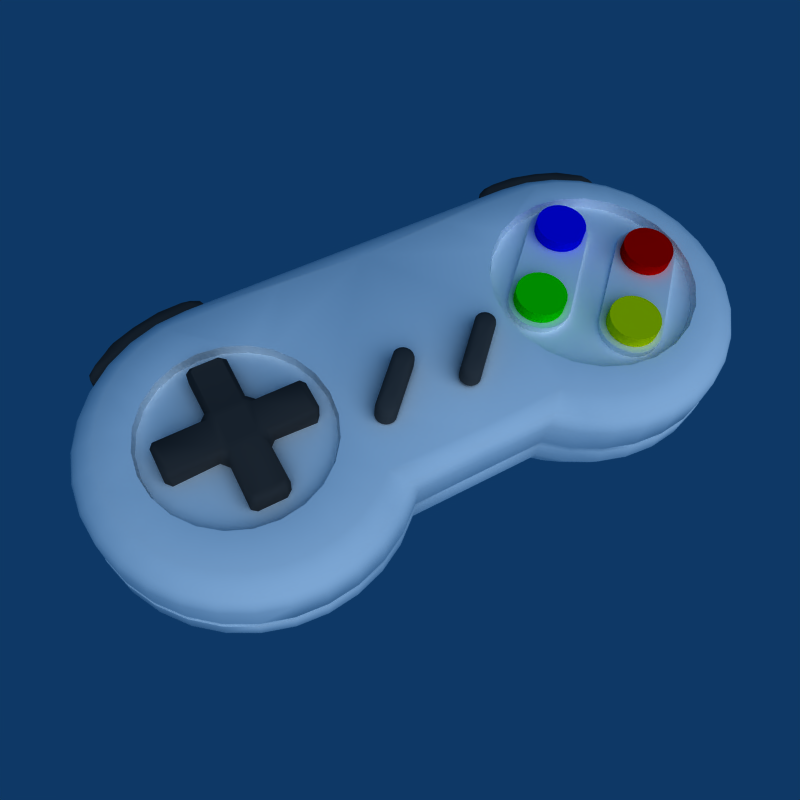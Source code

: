 # Source: snes.blend  (saved by Blender 2.49.2; exported with 4.5.12 LTS)
import bpy
from mathutils import Matrix  # noqa: F401  (used for matrix-valued properties, if any)

bpy.ops.wm.read_factory_settings(use_empty=True)
scene = bpy.context.scene
scene.name = 'Scene'

# ---- collections
col_collection_1 = bpy.data.collections.new('Collection 1'); scene.collection.children.link(col_collection_1)

# ---- materials (node trees are filled in below, after node groups)
mat_plastic = bpy.data.materials.new('Plastic')
mat_plastic.alpha_threshold = 0.0
mat_plastic.diffuse_color = (1.0, 0.9999, 0.9999, 1.0)
mat_plastic.roughness = 0.5
mat_plastic.specular_intensity = 0.2399
mat_plastic.line_color = (0.0, 0.0, 0.0, 1.0)
mat_rubber = bpy.data.materials.new('Rubber')
mat_rubber.alpha_threshold = 0.0
mat_rubber.diffuse_color = (0.2749, 0.2749, 0.2749, 1.0)
mat_rubber.roughness = 0.5
mat_rubber.specular_intensity = 0.0
mat_rubber.line_color = (0.0, 0.0, 0.0, 1.0)
mat_blackplastic = bpy.data.materials.new('BlackPlastic')
mat_blackplastic.alpha_threshold = 0.0
mat_blackplastic.diffuse_color = (0.2383, 0.2382, 0.2382, 1.0)
mat_blackplastic.roughness = 0.5
mat_blackplastic.specular_intensity = 0.4712
mat_blackplastic.line_color = (0.0, 0.0, 0.0, 1.0)
mat_whiteplastic = bpy.data.materials.new('WhitePlastic')
mat_whiteplastic.alpha_threshold = 0.0
mat_whiteplastic.diffuse_color = (1.0, 0.9999, 0.9999, 1.0)
mat_whiteplastic.roughness = 0.5
mat_whiteplastic.specular_intensity = 0.6441
mat_whiteplastic.line_color = (0.0, 0.0, 0.0, 1.0)
mat_redplastic = bpy.data.materials.new('RedPlastic')
mat_redplastic.alpha_threshold = 0.0
mat_redplastic.diffuse_color = (1.0, 0.0, 0.0, 1.0)
mat_redplastic.roughness = 0.5
mat_redplastic.line_color = (0.0, 0.0, 0.0, 1.0)
mat_greenplastic = bpy.data.materials.new('GreenPlastic')
mat_greenplastic.alpha_threshold = 0.0
mat_greenplastic.diffuse_color = (0.0, 1.0, 0.0, 1.0)
mat_greenplastic.roughness = 0.5
mat_greenplastic.line_color = (0.0, 0.0, 0.0, 1.0)
mat_blueplastic = bpy.data.materials.new('BluePlastic')
mat_blueplastic.alpha_threshold = 0.0
mat_blueplastic.diffuse_color = (0.0, 0.02296, 1.0, 1.0)
mat_blueplastic.roughness = 0.5
mat_blueplastic.line_color = (0.0, 0.0, 0.0, 1.0)
mat_yellowplastic = bpy.data.materials.new('YellowPlastic')
mat_yellowplastic.alpha_threshold = 0.0
mat_yellowplastic.diffuse_color = (1.0, 1.0, 0.0, 1.0)
mat_yellowplastic.roughness = 0.5
mat_yellowplastic.line_color = (0.0, 0.0, 0.0, 1.0)

# ---- node groups
ng_auto_smooth = bpy.data.node_groups.new('Auto Smooth', 'GeometryNodeTree')
_s = ng_auto_smooth.interface.new_socket(name='Geometry', in_out='OUTPUT', socket_type='NodeSocketGeometry')
_s = ng_auto_smooth.interface.new_socket(name='Geometry', in_out='INPUT', socket_type='NodeSocketGeometry')
_s = ng_auto_smooth.interface.new_socket(name='Angle', in_out='INPUT', socket_type='NodeSocketFloat')
_s.subtype = 'ANGLE'
_s.min_value = 0.0
_s.max_value = 3.142
ng_auto_smooth.is_modifier = True
_N = ng_auto_smooth.nodes; _L = ng_auto_smooth.links
n0 = _N.new('NodeGroupOutput'); n0.name = 'Group Output'; n0.location = (480, -100)
n1 = _N.new('NodeGroupInput'); n1.name = 'Group Input'; n1.location = (-420, -300)
n2 = _N.new('NodeGroupInput'); n2.name = 'Group Input.001'; n2.location = (-60, -100)
n3 = _N.new('GeometryNodeSetShadeSmooth'); n3.name = 'Set Shade Smooth'; n3.location = (120, -100)
n3.domain = 'EDGE'
n4 = _N.new('GeometryNodeSetShadeSmooth'); n4.name = 'Set Shade Smooth.001'; n4.location = (300, -100)
n5 = _N.new('GeometryNodeInputMeshEdgeAngle'); n5.name = 'Edge Angle'; n5.location = (-420, -220)
n6 = _N.new('GeometryNodeInputEdgeSmooth'); n6.name = 'Is Edge Smooth'; n6.location = (-60, -160)
n7 = _N.new('GeometryNodeInputShadeSmooth'); n7.name = 'Is Face Smooth'; n7.location = (-240, -340)
n8 = _N.new('FunctionNodeBooleanMath'); n8.name = 'Boolean Math'; n8.location = (-60, -220)
n9 = _N.new('FunctionNodeCompare'); n9.name = 'Compare'; n9.location = (-240, -180)
n9.operation = 'LESS_EQUAL'
_L.new(n5.outputs[0], n9.inputs[0])
_L.new(n4.outputs[0], n0.inputs[0])
_L.new(n1.outputs[1], n9.inputs[1])
_L.new(n9.outputs[0], n8.inputs[0])
_L.new(n7.outputs[0], n8.inputs[1])
_L.new(n2.outputs[0], n3.inputs[0])
_L.new(n6.outputs[0], n3.inputs[1])
_L.new(n3.outputs[0], n4.inputs[0])
_L.new(n8.outputs[0], n3.inputs[2])
n0.is_active_output = True

# ---- material node trees

# ---- world
world_world = bpy.data.worlds.new('World'); scene.world = world_world
world_world.color = (0.05656, 0.2208, 0.4)
world_world.use_sun_shadow = False
world_world.sun_shadow_jitter_overblur = 0.0
world_world.cycles.sampling_method = 'MANUAL'
world_world.cycles.sample_map_resolution = 256

# ---- cameras
cam_camera = bpy.data.cameras.new('Camera')
cam_camera.passepartout_alpha = 0.2
cam_camera.clip_end = 100.0
cam_camera.lens = 38.0
cam_camera.ortho_scale = 7.314
cam_camera.show_passepartout = False
cam_camera.show_safe_areas = True
cam_camera.dof.focus_distance = 0.0
cam_camera.dof.aperture_fstop = 128.0

# ---- lights
light_spot_001 = bpy.data.lights.new('Spot.001', 'SUN')
light_spot_001.transmission_factor = 0.0
light_spot_001.cutoff_distance = 30.0
light_spot_001.angle = 1.571
light_spot_001.energy = 1.356
light_spot_001.shadow_buffer_clip_start = 1.001
light_spot_001.shadow_soft_size = 1.0
light_spot_001.shadow_cascade_max_distance = 1000.0
light_spot_001.cycles.use_multiple_importance_sampling = False

# ---- meshes
me_cube = bpy.data.meshes.new('Cube')
me_cube.from_pydata([(-0.6868, -0.6083, 0.3538), (-0.9195, -0.7993, 0.3538), (-1.185, -0.9412, 0.3538), (-1.473, -1.029, 0.3538), (-1.773, -1.058, 0.3538), (-2.072, -1.029, 0.3538), (-2.36, -0.9412, 0.3538), (-2.626, -0.7993, 0.3538), (-2.859, -0.6083, 0.3538), (-3.05, -0.3756, 0.3538), (-3.192, -0.1101, 0.3538), (-3.279, 0.178, 0.3538), (-3.308, 0.4776, 0.3538), (-3.279, 0.7772, 0.3538), (-3.192, 1.065, 0.3538), (-3.05, 1.331, 0.3538), (-2.859, 1.564, 0.3538), (-2.626, 1.755, 0.3538), (-2.36, 1.896, 0.3538), (-2.072, 1.984, 0.3538), (-1.77, 2.013, 0.3538), (-0.6868, -0.6083, 0.6725), (-0.9195, -0.7993, 0.6725), (-1.185, -0.9412, 0.6725), (-1.473, -1.029, 0.6725), (-1.773, -1.058, 0.6725), (-2.072, -1.029, 0.6725), (-2.36, -0.9412, 0.6725), (-2.626, -0.7993, 0.6725), (-2.859, -0.6083, 0.6725), (-3.05, -0.3756, 0.6725), (-3.192, -0.1101, 0.6725), (-3.279, 0.178, 0.6725), (-3.308, 0.4776, 0.6725), (-3.279, 0.7772, 0.6725), (-3.192, 1.065, 0.6725), (-3.05, 1.331, 0.6725), (-2.859, 1.564, 0.6725), (-2.626, 1.755, 0.6725), (-2.36, 1.896, 0.6725), (-2.072, 1.984, 0.6725), (-1.77, 2.013, 0.6725), (-0.9797, -0.7353, 0.8039), (-0.7615, -0.5562, 0.8039), (-1.229, -0.8683, 0.8039), (-1.499, -0.9503, 0.8039), (-1.78, -0.9779, 0.8039), (-2.06, -0.9503, 0.8039), (-2.331, -0.8683, 0.8039), (-2.58, -0.7353, 0.8039), (-2.798, -0.5562, 0.8039), (-2.977, -0.338, 0.8039), (-3.11, -0.08912, 0.8039), (-3.192, 0.181, 0.8039), (-3.219, 0.4619, 0.8039), (-3.192, 0.7428, 0.8039), (-3.11, 1.013, 0.8039), (-2.977, 1.262, 0.8039), (-2.798, 1.48, 0.8039), (-2.58, 1.659, 0.8039), (-2.331, 1.792, 0.8039), (-2.06, 1.874, 0.8039), (-1.777, 1.902, 0.8039), (-1.736, 1.201, 0.8227), (-2.002, 1.201, 0.8227), (-1.677, 1.153, 0.8227), (-2.05, 1.164, 0.8227), (-1.197, 0.6704, 0.8227), (-1.207, 0.3007, 0.8227), (-1.159, 0.6235, 0.8227), (-1.159, 0.3591, 0.8227), (-1.676, -0.1692, 0.8227), (-2.049, -0.1795, 0.8227), (-2.002, -0.2171, 0.8227), (-1.735, -0.2171, 0.8227), (-2.584, 0.3616, 0.8227), (-2.584, 0.626, 0.8227), (-2.111, 0.3069, 0.7893), (-2.535, 0.3034, 0.8227), (-2.547, 0.6731, 0.8227), (-1.681, 0.2338, 0.7893), (-1.682, 0.7379, 0.7893), (-1.611, 0.303, 0.7893), (-2.117, 0.6725, 0.7893), (-1.612, 0.6685, 0.7893), (-2.047, 0.233, 0.7893), (-2.047, 0.739, 0.7893), (-1.736, 1.201, 0.9886), (-2.002, 1.201, 0.9886), (-1.677, 1.153, 0.9886), (-2.05, 1.164, 0.9886), (-1.197, 0.6704, 0.9886), (-1.159, 0.6235, 0.9886), (-1.207, 0.3007, 0.9886), (-1.159, 0.3591, 0.9886), (-2.049, -0.1795, 0.9886), (-2.002, -0.2171, 0.9886), (-1.676, -0.1692, 0.9886), (-1.735, -0.2171, 0.9886), (-2.584, 0.3616, 0.9886), (-2.584, 0.626, 0.9886), (-2.111, 0.3069, 0.9947), (-2.535, 0.3034, 0.9886), (-2.547, 0.6731, 0.9886), (-1.681, 0.2338, 0.9947), (-1.682, 0.7379, 0.9947), (-1.611, 0.303, 0.9947), (-2.117, 0.6725, 0.9947), (-1.612, 0.6685, 0.9947), (-2.047, 0.233, 0.9947), (-2.047, 0.739, 0.9947), (-1.973, 1.171, 1.039), (-2.01, 1.141, 1.039), (-1.198, 0.5943, 1.039), (-1.198, 0.3875, 1.039), (-1.972, -0.1728, 1.039), (-1.764, -0.1728, 1.039), (-2.549, 0.5963, 1.039), (-2.549, 0.3895, 1.039), (-2.52, 0.6331, 1.039), (-1.668, 0.6296, 1.057), (-2.008, 0.6848, 1.057), (-0.7193, -0.588, 0.7457), (-0.9463, -0.7743, 0.7457), (-1.205, -0.9127, 0.7457), (-1.486, -0.998, 0.7457), (-1.779, -1.027, 0.7457), (-2.071, -0.998, 0.7457), (-2.352, -0.9127, 0.7457), (-2.611, -0.7743, 0.7457), (-2.838, -0.588, 0.7457), (-3.024, -0.361, 0.7457), (-3.163, -0.102, 0.7457), (-3.248, 0.1791, 0.7457), (-3.277, 0.4713, 0.7457), (-3.248, 0.7636, 0.7457), (-3.163, 1.045, 0.7457), (-3.024, 1.304, 0.7457), (-2.838, 1.531, 0.7457), (-2.611, 1.717, 0.7457), (-2.352, 1.855, 0.7457), (-2.071, 1.941, 0.7457), (-1.776, 1.969, 0.7457), (-2.511, 0.3439, 1.039), (-2.058, 0.3468, 1.057), (-2.008, 0.289, 1.057), (-1.227, 0.3418, 1.039), (-1.227, 0.631, 1.039), (-2.009, -0.1434, 1.039), (-1.718, -0.1353, 1.039), (-1.719, 1.141, 1.039), (-1.765, 1.171, 1.039), (-2.063, 0.6328, 1.057), (-1.667, 0.3438, 1.057), (-1.721, 0.2896, 1.057), (-1.722, 0.6839, 1.057), (-1.991, 0.6134, 1.057), (-1.738, 0.6141, 1.057), (-1.99, 0.3612, 1.057), (-1.738, 0.3615, 1.057), (2.201, 1.123, 0.8084), (2.19, 1.044, 0.8084), (2.16, 0.9705, 0.8084), (1.462, 0.2676, 0.8084), (1.398, 0.2193, 0.8084), (1.325, 0.1892, 0.8084), (1.246, 0.1791, 0.8084), (1.167, 0.1898, 0.8084), (1.093, 0.2206, 0.8084), (1.03, 0.2694, 0.8084), (0.9821, 0.3327, 0.8084), (0.9519, 0.4065, 0.8084), (0.9419, 0.4855, 0.8084), (0.9526, 0.5644, 0.8084), (0.9834, 0.6378, 0.8084), (1.032, 0.7008, 0.8084), (1.745, 1.389, 0.8084), (1.818, 1.419, 0.8084), (1.897, 1.429, 0.8084), (1.976, 1.419, 0.8084), (2.05, 1.388, 0.8084), (2.113, 1.339, 0.8084), (2.161, 1.276, 0.8084), (2.191, 1.202, 0.8084), (2.201, 1.123, 0.895), (2.19, 1.044, 0.895), (1.398, 0.2193, 0.895), (1.325, 0.1892, 0.895), (1.246, 0.1791, 0.895), (1.167, 0.1898, 0.895), (1.093, 0.2206, 0.895), (1.03, 0.2694, 0.895), (0.9821, 0.3327, 0.895), (0.9519, 0.4065, 0.895), (0.9419, 0.4855, 0.895), (0.9526, 0.5644, 0.895), (0.9834, 0.6378, 0.895), (1.032, 0.7008, 0.895), (1.745, 1.389, 0.895), (1.818, 1.419, 0.895), (1.897, 1.429, 0.895), (1.976, 1.419, 0.895), (2.05, 1.388, 0.895), (2.113, 1.339, 0.895), (2.161, 1.276, 0.895), (2.191, 1.202, 0.895), (1.462, 0.2676, 0.895), (2.16, 0.9705, 0.895), (2.8, 0.3505, 0.895), (2.102, -0.3525, 0.895), (2.831, 0.5819, 0.895), (2.801, 0.6556, 0.895), (2.753, 0.719, 0.895), (2.69, 0.7677, 0.895), (2.616, 0.7985, 0.895), (2.537, 0.8092, 0.895), (2.458, 0.7992, 0.895), (2.385, 0.769, 0.895), (1.672, 0.08081, 0.895), (1.623, 0.01783, 0.895), (1.593, -0.05563, 0.895), (1.582, -0.1345, 0.895), (1.592, -0.2136, 0.895), (1.622, -0.2873, 0.895), (1.67, -0.3507, 0.895), (1.733, -0.3994, 0.895), (1.807, -0.4302, 0.895), (1.886, -0.4409, 0.895), (1.965, -0.4308, 0.895), (2.039, -0.4007, 0.895), (2.841, 0.5029, 0.895), (2.831, 0.5819, 0.8084), (2.801, 0.6556, 0.8084), (2.753, 0.719, 0.8084), (2.69, 0.7677, 0.8084), (2.616, 0.7985, 0.8084), (2.537, 0.8092, 0.8084), (2.458, 0.7992, 0.8084), (2.385, 0.769, 0.8084), (1.672, 0.08081, 0.8084), (1.623, 0.01783, 0.8084), (1.593, -0.05563, 0.8084), (1.582, -0.1345, 0.8084), (1.592, -0.2136, 0.8084), (1.622, -0.2873, 0.8084), (1.67, -0.3507, 0.8084), (1.733, -0.3994, 0.8084), (1.807, -0.4302, 0.8084), (1.886, -0.4409, 0.8084), (1.965, -0.4308, 0.8084), (2.039, -0.4007, 0.8084), (2.102, -0.3525, 0.8084), (2.8, 0.3505, 0.8084), (2.841, 0.5029, 0.8084), (2.697, 0.6686, 0.8973), (2.737, 0.6172, 0.8973), (2.762, 0.5574, 0.8973), (2.77, 0.4931, 0.8973), (2.762, 0.4289, 0.8973), (2.737, 0.369, 0.8973), (2.697, 0.3176, 0.8973), (2.646, 0.2782, 0.8973), (2.586, 0.2534, 0.8973), (2.522, 0.2449, 0.8973), (2.458, 0.2534, 0.8973), (2.398, 0.2782, 0.8973), (2.346, 0.3176, 0.8973), (2.307, 0.369, 0.8973), (2.282, 0.4289, 0.8973), (2.274, 0.4931, 0.8973), (2.282, 0.5574, 0.8973), (2.307, 0.6172, 0.8973), (2.346, 0.6686, 0.8973), (2.398, 0.7081, 0.8973), (2.458, 0.7329, 0.8973), (2.522, 0.7413, 0.8973), (2.586, 0.7329, 0.8973), (2.646, 0.7081, 0.8973), (2.737, 0.6172, 1.026), (2.697, 0.6686, 1.026), (2.762, 0.5574, 1.026), (2.77, 0.4931, 1.026), (2.762, 0.4289, 1.026), (2.737, 0.369, 1.026), (2.697, 0.3176, 1.026), (2.646, 0.2782, 1.026), (2.586, 0.2534, 1.026), (2.458, 0.2534, 1.026), (2.398, 0.2782, 1.026), (2.346, 0.3176, 1.026), (2.307, 0.369, 1.026), (2.282, 0.4289, 1.026), (2.274, 0.4931, 1.026), (2.282, 0.5574, 1.026), (2.307, 0.6172, 1.026), (2.346, 0.6686, 1.026), (2.398, 0.7081, 1.026), (2.458, 0.7329, 1.026), (2.522, 0.7413, 1.026), (2.586, 0.7329, 1.026), (2.646, 0.7081, 1.026), (2.522, 0.2449, 1.026), (2.072, 0.0424, 0.8973), (2.111, -0.009007, 0.8973), (2.136, -0.06887, 0.8973), (2.145, -0.1331, 0.8973), (2.136, -0.1973, 0.8973), (2.111, -0.2572, 0.8973), (2.072, -0.3086, 0.8973), (2.021, -0.3481, 0.8973), (1.961, -0.3729, 0.8973), (1.896, -0.3813, 0.8973), (1.832, -0.3729, 0.8973), (1.772, -0.3481, 0.8973), (1.721, -0.3086, 0.8973), (1.681, -0.2572, 0.8973), (1.657, -0.1973, 0.8973), (1.648, -0.1331, 0.8973), (1.657, -0.06887, 0.8973), (1.681, -0.009007, 0.8973), (1.721, 0.0424, 0.8973), (1.772, 0.08184, 0.8973), (1.832, 0.1066, 0.8973), (1.896, 0.1151, 0.8973), (1.961, 0.1066, 0.8973), (2.021, 0.08184, 0.8973), (2.111, -0.009007, 1.026), (2.072, 0.0424, 1.026), (2.136, -0.06887, 1.026), (2.145, -0.1331, 1.026), (2.136, -0.1973, 1.026), (2.111, -0.2572, 1.026), (2.072, -0.3086, 1.026), (2.021, -0.3481, 1.026), (1.961, -0.3729, 1.026), (1.832, -0.3729, 1.026), (1.772, -0.3481, 1.026), (1.721, -0.3086, 1.026), (1.681, -0.2572, 1.026), (1.657, -0.1973, 1.026), (1.648, -0.1331, 1.026), (1.657, -0.06887, 1.026), (1.681, -0.009007, 1.026), (1.721, 0.0424, 1.026), (1.772, 0.08184, 1.026), (1.832, 0.1066, 1.026), (1.896, 0.1151, 1.026), (1.961, 0.1066, 1.026), (2.021, 0.08184, 1.026), (1.896, -0.3813, 1.026), (1.242, 0.2449, 1.026), (1.366, 0.7081, 1.026), (1.307, 0.7329, 1.026), (1.242, 0.7413, 1.026), (1.178, 0.7329, 1.026), (1.118, 0.7081, 1.026), (1.067, 0.6686, 1.026), (1.027, 0.6172, 1.026), (1.003, 0.5574, 1.026), (0.9941, 0.4931, 1.026), (1.003, 0.4289, 1.026), (1.027, 0.369, 1.026), (1.067, 0.3176, 1.026), (1.118, 0.2782, 1.026), (1.178, 0.2534, 1.026), (1.307, 0.2534, 1.026), (1.366, 0.2782, 1.026), (1.418, 0.3176, 1.026), (1.457, 0.369, 1.026), (1.482, 0.4289, 1.026), (1.49, 0.4931, 1.026), (1.482, 0.5574, 1.026), (1.418, 0.6686, 1.026), (1.457, 0.6172, 1.026), (1.366, 0.7081, 0.8973), (1.307, 0.7329, 0.8973), (1.242, 0.7413, 0.8973), (1.178, 0.7329, 0.8973), (1.118, 0.7081, 0.8973), (1.067, 0.6686, 0.8973), (1.027, 0.6172, 0.8973), (1.003, 0.5574, 0.8973), (0.9941, 0.4931, 0.8973), (1.003, 0.4289, 0.8973), (1.027, 0.369, 0.8973), (1.067, 0.3176, 0.8973), (1.118, 0.2782, 0.8973), (1.178, 0.2534, 0.8973), (1.242, 0.2449, 0.8973), (1.307, 0.2534, 0.8973), (1.366, 0.2782, 0.8973), (1.418, 0.3176, 0.8973), (1.457, 0.369, 0.8973), (1.482, 0.4289, 0.8973), (1.49, 0.4931, 0.8973), (1.482, 0.5574, 0.8973), (1.457, 0.6172, 0.8973), (1.418, 0.6686, 0.8973), (1.896, 0.8711, 1.026), (2.021, 1.334, 1.026), (1.961, 1.359, 1.026), (1.896, 1.368, 1.026), (1.832, 1.359, 1.026), (1.772, 1.334, 1.026), (1.721, 1.295, 1.026), (1.681, 1.243, 1.026), (1.657, 1.184, 1.026), (1.648, 1.119, 1.026), (1.657, 1.055, 1.026), (1.681, 0.9952, 1.026), (1.721, 0.9438, 1.026), (1.772, 0.9044, 1.026), (1.832, 0.8796, 1.026), (1.961, 0.8796, 1.026), (2.021, 0.9044, 1.026), (2.072, 0.9438, 1.026), (2.111, 0.9952, 1.026), (2.136, 1.055, 1.026), (2.145, 1.119, 1.026), (2.136, 1.184, 1.026), (2.072, 1.295, 1.026), (2.111, 1.243, 1.026), (2.021, 1.334, 0.8973), (1.961, 1.359, 0.8973), (1.896, 1.368, 0.8973), (1.832, 1.359, 0.8973), (1.772, 1.334, 0.8973), (1.721, 1.295, 0.8973), (1.681, 1.243, 0.8973), (1.657, 1.184, 0.8973), (1.648, 1.119, 0.8973), (1.657, 1.055, 0.8973), (1.681, 0.9952, 0.8973), (1.721, 0.9438, 0.8973), (1.772, 0.9044, 0.8973), (1.832, 0.8796, 0.8973), (1.896, 0.8711, 0.8973), (1.961, 0.8796, 0.8973), (2.021, 0.9044, 0.8973), (2.072, 0.9438, 0.8973), (2.111, 0.9952, 0.8973), (2.136, 1.055, 0.8973), (2.145, 1.119, 0.8973), (2.136, 1.184, 0.8973), (2.111, 1.243, 0.8973), (2.072, 1.295, 0.8973), (-0.1749, 0.4549, 0.9023), (-0.1808, 0.4197, 0.9023), (-0.1984, 0.3887, 0.9023), (-0.6008, -0.01475, 0.9023), (-0.6342, -0.02717, 0.9023), (-0.6698, -0.02741, 0.9023), (-0.7034, -0.01545, 0.9023), (-0.7309, 0.007264, 0.9023), (-0.7489, 0.038, 0.9023), (-0.7553, 0.07305, 0.9023), (-0.7494, 0.1082, 0.9023), (-0.7318, 0.1392, 0.9023), (-0.3294, 0.5427, 0.9023), (-0.296, 0.5551, 0.9023), (-0.2604, 0.5553, 0.9023), (-0.2268, 0.5434, 0.9023), (-0.1994, 0.5206, 0.9023), (-0.1813, 0.4899, 0.9023), (-0.1749, 0.4549, 1.015), (-0.1808, 0.4197, 1.015), (-0.1984, 0.3887, 1.015), (-0.6008, -0.01475, 1.015), (-0.6342, -0.02717, 1.015), (-0.6698, -0.02741, 1.015), (-0.7034, -0.01545, 1.015), (-0.7309, 0.007264, 1.015), (-0.7489, 0.038, 1.015), (-0.7553, 0.07305, 1.015), (-0.7494, 0.1082, 1.015), (-0.7318, 0.1392, 1.015), (-0.3294, 0.5427, 1.015), (-0.296, 0.5551, 1.015), (-0.2604, 0.5553, 1.015), (-0.2268, 0.5434, 1.015), (-0.1994, 0.5206, 1.015), (-0.1813, 0.4899, 1.015), (-0.1928, 0.4132, 1.056), (-0.1871, 0.4468, 1.056), (-0.2097, 0.3835, 1.056), (-0.5951, -0.003001, 1.056), (-0.6271, -0.01489, 1.056), (-0.6612, -0.01513, 1.056), (-0.6934, -0.003673, 1.056), (-0.7197, 0.01809, 1.056), (-0.7369, 0.04753, 1.056), (-0.7431, 0.0811, 1.056), (-0.7374, 0.1148, 1.056), (-0.7205, 0.1444, 1.056), (-0.3351, 0.5309, 1.056), (-0.3031, 0.5428, 1.056), (-0.269, 0.543, 1.056), (-0.2369, 0.5316, 1.056), (-0.2106, 0.5098, 1.056), (-0.1933, 0.4804, 1.056), (-0.2233, 0.423, 1.083), (-0.2282, 0.3938, 1.083), (-0.2429, 0.3679, 1.083), (-0.5782, 0.0317, 1.083), (-0.606, 0.02135, 1.083), (-0.6357, 0.02115, 1.083), (-0.6637, 0.03111, 1.083), (-0.6866, 0.05005, 1.083), (-0.7016, 0.07566, 1.083), (-0.707, 0.1049, 1.083), (-0.702, 0.1341, 1.083), (-0.6873, 0.16, 1.083), (-0.352, 0.4962, 1.083), (-0.3242, 0.5065, 1.083), (-0.2945, 0.5068, 1.083), (-0.2665, 0.4968, 1.083), (-0.2436, 0.4779, 1.083), (-0.2286, 0.4522, 1.083), (-0.3276, 0.3393, 1.098), (-0.3247, 0.3563, 1.098), (-0.3361, 0.3243, 1.098), (-0.5308, 0.1291, 1.098), (-0.5469, 0.1231, 1.098), (-0.5641, 0.123, 1.098), (-0.5804, 0.1288, 1.098), (-0.5937, 0.1398, 1.098), (-0.6024, 0.1547, 1.098), (-0.6055, 0.1716, 1.098), (-0.6026, 0.1886, 1.098), (-0.5941, 0.2036, 1.098), (-0.3995, 0.3988, 1.098), (-0.3833, 0.4048, 1.098), (-0.3661, 0.4049, 1.098), (-0.3498, 0.3991, 1.098), (-0.3366, 0.3881, 1.098), (-0.3278, 0.3732, 1.098), (-0.4651, 0.264, 1.098), (0.3998, 0.264, 1.098), (0.5371, 0.3732, 1.098), (0.5284, 0.3881, 1.098), (0.5151, 0.3991, 1.098), (0.4988, 0.4049, 1.098), (0.4816, 0.4048, 1.098), (0.4655, 0.3988, 1.098), (0.2708, 0.2036, 1.098), (0.2623, 0.1886, 1.098), (0.2594, 0.1716, 1.098), (0.2625, 0.1547, 1.098), (0.2713, 0.1398, 1.098), (0.2845, 0.1288, 1.098), (0.3008, 0.123, 1.098), (0.318, 0.1231, 1.098), (0.3342, 0.1291, 1.098), (0.5288, 0.3243, 1.098), (0.5402, 0.3563, 1.098), (0.5373, 0.3393, 1.098), (0.6363, 0.4522, 1.083), (0.6213, 0.4779, 1.083), (0.5984, 0.4968, 1.083), (0.5704, 0.5068, 1.083), (0.5407, 0.5065, 1.083), (0.5129, 0.4962, 1.083), (0.1776, 0.16, 1.083), (0.1629, 0.1341, 1.083), (0.158, 0.1049, 1.083), (0.1633, 0.07566, 1.083), (0.1783, 0.05005, 1.083), (0.2012, 0.03111, 1.083), (0.2292, 0.02115, 1.083), (0.2589, 0.02135, 1.083), (0.2867, 0.0317, 1.083), (0.622, 0.3679, 1.083), (0.6367, 0.3938, 1.083), (0.6417, 0.423, 1.083), (0.6716, 0.4804, 1.056), (0.6544, 0.5098, 1.056), (0.6281, 0.5316, 1.056), (0.5959, 0.543, 1.056), (0.5618, 0.5428, 1.056), (0.5298, 0.5309, 1.056), (0.1444, 0.1444, 1.056), (0.1275, 0.1148, 1.056), (0.1218, 0.0811, 1.056), (0.128, 0.04753, 1.056), (0.1453, 0.01809, 1.056), (0.1716, -0.003673, 1.056), (0.2037, -0.01513, 1.056), (0.2378, -0.01489, 1.056), (0.2698, -0.003001, 1.056), (0.6552, 0.3835, 1.056), (0.6778, 0.4468, 1.056), (0.6721, 0.4132, 1.056), (0.6836, 0.4899, 1.015), (0.6656, 0.5206, 1.015), (0.6381, 0.5434, 1.015), (0.6046, 0.5553, 1.015), (0.5689, 0.5551, 1.015), (0.5355, 0.5427, 1.015), (0.1332, 0.1392, 1.015), (0.1155, 0.1082, 1.015), (0.1096, 0.07305, 1.015), (0.116, 0.038, 1.015), (0.1341, 0.007264, 1.015), (0.1615, -0.01545, 1.015), (0.1951, -0.02741, 1.015), (0.2307, -0.02717, 1.015), (0.2641, -0.01475, 1.015), (0.6665, 0.3887, 1.015), (0.6841, 0.4197, 1.015), (0.69, 0.4549, 1.015), (0.6836, 0.4899, 0.9023), (0.6656, 0.5206, 0.9023), (0.6381, 0.5434, 0.9023), (0.6046, 0.5553, 0.9023), (0.5689, 0.5551, 0.9023), (0.5355, 0.5427, 0.9023), (0.1332, 0.1392, 0.9023), (0.1155, 0.1082, 0.9023), (0.1096, 0.07305, 0.9023), (0.116, 0.038, 0.9023), (0.1341, 0.007264, 0.9023), (0.1615, -0.01545, 0.9023), (0.1951, -0.02741, 0.9023), (0.2307, -0.02717, 0.9023), (0.2641, -0.01475, 0.9023), (0.6665, 0.3887, 0.9023), (0.6841, 0.4197, 0.9023), (0.69, 0.4549, 0.9023), (-2.191, 1.91, 0.7187), (-2.405, 1.826, 0.7187), (-2.419, 1.848, 0.7187), (-2.419, 1.866, 0.7187), (-2.412, 1.882, 0.7187), (-2.327, 1.947, 0.7187), (-2.233, 1.981, 0.7187), (-2.123, 2.006, 0.7187), (-2.017, 2.012, 0.7187), (-1.986, 2.001, 0.7187), (-1.975, 1.983, 0.7187), (-1.975, 1.961, 0.7187), (-2.671, 1.677, 0.6901), (-2.716, 1.72, 0.6901), (-2.726, 1.763, 0.6901), (-2.717, 1.804, 0.6901), (-2.493, 1.96, 0.6901), (-2.268, 2.042, 0.6901), (-2.004, 2.103, 0.6901), (-1.765, 2.111, 0.6901), (-1.694, 2.077, 0.6901), (-1.673, 2.031, 0.6901), (-1.674, 1.991, 0.6901), (-2.744, 1.611, 0.4666), (-2.797, 1.662, 0.4666), (-2.808, 1.712, 0.4666), (-2.798, 1.761, 0.4666), (-2.545, 1.964, 0.4666), (-2.279, 2.061, 0.4666), (-1.967, 2.133, 0.4666), (-1.678, 2.134, 0.4666), (-1.595, 2.094, 0.4666), (-1.571, 2.039, 0.4666), (-1.572, 1.99, 0.4666), (-2.744, 1.611, 0.6389), (-2.797, 1.662, 0.6389), (-2.808, 1.712, 0.6389), (-2.798, 1.761, 0.6389), (-2.545, 1.964, 0.6389), (-2.279, 2.061, 0.6389), (-1.967, 2.133, 0.6389), (-1.678, 2.134, 0.6389), (-1.595, 2.094, 0.6389), (-1.571, 2.039, 0.6389), (-1.572, 1.99, 0.6389), (-1.251, 1.112, 0.9066), (-1.11, 0.9285, 0.9066), (-1.022, 0.7152, 0.9066), (-0.9918, 0.4864, 0.9066), (-1.022, 0.2575, 0.9066), (-1.11, 0.04419, 0.9066), (-1.251, -0.139, 0.9066), (-1.434, -0.2795, 0.9066), (-1.647, -0.3678, 0.9066), (-1.876, -0.398, 0.9066), (-2.105, -0.3678, 0.9066), (-2.318, -0.2795, 0.9066), (-2.501, -0.139, 0.9066), (-2.642, 0.04419, 0.9066), (-2.73, 0.2575, 0.9066), (-2.76, 0.4864, 0.9066), (-2.73, 0.7152, 0.9066), (-2.642, 0.9285, 0.9066), (-2.501, 1.112, 0.9066), (-2.318, 1.252, 0.9066), (-2.105, 1.341, 0.9066), (-1.876, 1.371, 0.9066), (-1.647, 1.341, 0.9066), (-1.434, 1.252, 0.9066), (-1.263, 1.099, 0.8141), (-1.125, 0.9199, 0.8141), (-1.039, 0.7108, 0.8141), (-1.009, 0.4864, 0.8141), (-1.039, 0.2619, 0.8141), (-1.125, 0.0528, 0.8141), (-1.263, -0.1268, 0.8141), (-1.443, -0.2646, 0.8141), (-1.652, -0.3512, 0.8141), (-1.876, -0.3808, 0.8141), (-2.101, -0.3512, 0.8141), (-2.31, -0.2646, 0.8141), (-2.489, -0.1268, 0.8141), (-2.627, 0.0528, 0.8141), (-2.714, 0.2619, 0.8141), (-2.743, 0.4864, 0.8141), (-2.714, 0.7108, 0.8141), (-2.627, 0.9199, 0.8141), (-2.489, 1.099, 0.8141), (-2.31, 1.237, 0.8141), (-2.101, 1.324, 0.8141), (-1.876, 1.353, 0.8141), (-1.652, 1.324, 0.8141), (-1.443, 1.237, 0.8141), (-1.876, 0.4864, 0.8729), (-1.084, -0.5614, 0.9094), (-1.304, -0.679, 0.9094), (-1.543, -0.7515, 0.9094), (-1.791, -0.7759, 0.9094), (-2.04, -0.7515, 0.9094), (-2.498, -0.5614, 0.9094), (-2.691, -0.4032, 0.9094), (-2.849, -0.2103, 0.9094), (-3.039, 0.2484, 0.9094), (-3.064, 0.4966, 0.9094), (-3.039, 0.7449, 0.9094), (-2.849, 1.204, 0.9094), (-2.691, 1.396, 0.9094), (-2.498, 1.555, 0.9094), (-2.278, 1.672, 0.9094), (-2.04, 1.745, 0.9094), (-2.278, -0.679, 0.9094), (-2.967, 0.009662, 0.9094), (-2.967, 0.9836, 0.9094), (-0.8837, 1.751, 0.9094), (-0.8915, -0.4032, 0.9094), (-0.6696, -0.5866, 0.3197), (-0.8964, -0.7727, 0.3197), (-1.155, -0.911, 0.3197), (-1.436, -0.9962, 0.3197), (-1.728, -1.025, 0.3197), (-2.02, -0.9962, 0.3197), (-2.301, -0.911, 0.3197), (-2.559, -0.7727, 0.3197), (-2.786, -0.5866, 0.3197), (-2.972, -0.3598, 0.3197), (-3.111, -0.101, 0.3197), (-3.196, 0.1798, 0.3197), (-3.225, 0.4717, 0.3197), (-3.196, 0.7637, 0.3197), (-3.111, 1.044, 0.3197), (-2.972, 1.303, 0.3197), (-2.786, 1.53, 0.3197), (-2.559, 1.716, 0.3197), (-2.301, 1.854, 0.3197), (-2.02, 1.94, 0.3197), (-1.725, 1.968, 0.3197), (-0.6876, -0.6093, 0.2772), (-0.9205, -0.8005, 0.2772), (-1.186, -0.9426, 0.2772), (-1.475, -1.03, 0.2772), (-1.775, -1.06, 0.2772), (-2.075, -1.03, 0.2772), (-2.363, -0.9426, 0.2772), (-2.629, -0.8005, 0.2772), (-2.862, -0.6093, 0.2772), (-3.053, -0.3763, 0.2772), (-3.195, -0.1105, 0.2772), (-3.283, 0.1779, 0.2772), (-3.312, 0.4779, 0.2772), (-3.283, 0.7778, 0.2772), (-3.195, 1.066, 0.2772), (-3.053, 1.332, 0.2772), (-2.862, 1.565, 0.2772), (-2.629, 1.756, 0.2772), (-2.363, 1.898, 0.2772), (-2.075, 1.986, 0.2772), (-1.772, 2.015, 0.2772), (-0.9205, -0.8005, 0.06488), (-0.6876, -0.6093, 0.06488), (-1.186, -0.9426, 0.06488), (-1.475, -1.03, 0.06488), (-1.775, -1.06, 0.06488), (-2.075, -1.03, 0.06488), (-2.363, -0.9426, 0.06488), (-2.629, -0.8005, 0.06488), (-2.862, -0.6093, 0.06488), (-3.053, -0.3763, 0.06488), (-3.195, -0.1105, 0.06488), (-3.283, 0.1779, 0.06488), (-3.312, 0.4779, 0.06488), (-3.283, 0.7778, 0.06488), (-3.195, 1.066, 0.06488), (-3.053, 1.332, 0.06488), (-2.862, 1.565, 0.06488), (-2.629, 1.756, 0.06488), (-2.363, 1.898, 0.06488), (-2.075, 1.986, 0.06488), (-1.772, 2.015, 0.06488), (-0.9147, -0.742, -0.05736), (-0.6948, -0.5615, -0.05736), (-1.166, -0.8761, -0.05736), (-1.438, -0.9587, -0.05736), (-1.721, -0.9866, -0.05736), (-2.004, -0.9587, -0.05736), (-2.277, -0.8761, -0.05736), (-2.528, -0.742, -0.05736), (-2.748, -0.5615, -0.05736), (-2.928, -0.3415, -0.05736), (-3.062, -0.09052, -0.05736), (-3.145, 0.1818, -0.05736), (-3.173, 0.465, -0.05736), (-3.145, 0.7482, -0.05736), (-3.062, 1.021, -0.05736), (-2.928, 1.271, -0.05736), (-2.748, 1.491, -0.05736), (-2.528, 1.672, -0.05736), (-2.277, 1.806, -0.05736), (-2.004, 1.889, -0.05736), (-1.719, 1.917, -0.05736), (-0.8137, -0.6312, -0.1346), (-0.6184, -0.4709, -0.1346), (-1.037, -0.7504, -0.1346), (-1.278, -0.8237, -0.1346), (-1.53, -0.8485, -0.1346), (-1.781, -0.8237, -0.1346), (-2.023, -0.7504, -0.1346), (-2.246, -0.6312, -0.1346), (-2.442, -0.4709, -0.1346), (-2.602, -0.2756, -0.1346), (-2.721, -0.05269, -0.1346), (-2.794, 0.1891, -0.1346), (-2.819, 0.4406, -0.1346), (-2.794, 0.6921, -0.1346), (-2.721, 0.934, -0.1346), (-2.602, 1.157, -0.1346), (-2.442, 1.352, -0.1346), (-2.246, 1.513, -0.1346), (-2.023, 1.632, -0.1346), (-1.781, 1.705, -0.1346), (-1.528, 1.73, -0.1346), (-0.0002736, -0.4709, -0.1346), (-0.0002736, 1.73, -0.1346), (1.527, 1.73, -0.1346), (1.781, 1.705, -0.1346), (2.023, 1.632, -0.1346), (2.246, 1.513, -0.1346), (2.441, 1.352, -0.1346), (2.601, 1.157, -0.1346), (2.72, 0.934, -0.1346), (2.794, 0.6921, -0.1346), (2.819, 0.4406, -0.1346), (2.889, 0.1585, -0.2373), (2.72, -0.05269, -0.1346), (2.601, -0.2756, -0.1346), (2.441, -0.4709, -0.1346), (2.246, -0.6312, -0.1346), (2.023, -0.7504, -0.1346), (1.781, -0.8237, -0.1346), (1.529, -0.8485, -0.1346), (1.278, -0.8237, -0.1346), (1.036, -0.7504, -0.1346), (0.6178, -0.4709, -0.1346), (0.8132, -0.6312, -0.1346), (-0.0002735, -0.5615, -0.05736), (-0.0002735, 1.917, -0.05736), (1.718, 1.917, -0.05736), (2.004, 1.889, -0.05736), (2.276, 1.806, -0.05736), (2.527, 1.672, -0.05736), (2.747, 1.491, -0.05736), (2.928, 1.271, -0.05736), (3.062, 1.021, -0.05736), (3.144, 0.7482, -0.05736), (3.172, 0.465, -0.05736), (3.144, 0.1818, -0.05736), (3.062, -0.09052, -0.05736), (2.928, -0.3415, -0.05736), (2.747, -0.5615, -0.05736), (2.527, -0.742, -0.05736), (2.276, -0.8761, -0.05736), (2.004, -0.9587, -0.05736), (1.721, -0.9866, -0.05736), (1.437, -0.9587, -0.05736), (1.165, -0.8761, -0.05736), (0.6942, -0.5615, -0.05736), (0.9142, -0.742, -0.05736), (-0.0002735, -0.6093, 0.06488), (-0.0002735, 2.015, 0.06488), (1.772, 2.015, 0.06488), (2.074, 1.986, 0.06488), (2.362, 1.898, 0.06488), (2.628, 1.756, 0.06488), (2.861, 1.565, 0.06488), (3.052, 1.332, 0.06488), (3.195, 1.066, 0.06488), (3.282, 0.7778, 0.06488), (3.312, 0.4779, 0.06488), (3.282, 0.1779, 0.06488), (3.195, -0.1105, 0.06488), (3.052, -0.3763, 0.06488), (2.861, -0.6093, 0.06488), (2.628, -0.8005, 0.06488), (2.363, -0.9426, 0.06488), (2.074, -1.03, 0.06488), (1.774, -1.06, 0.06488), (1.474, -1.03, 0.06488), (1.186, -0.9426, 0.06488), (0.687, -0.6093, 0.06488), (0.92, -0.8005, 0.06488), (-0.0002735, -0.6093, 0.2772), (-0.0002735, 2.015, 0.2772), (1.772, 2.015, 0.2772), (2.074, 1.986, 0.2772), (2.362, 1.898, 0.2772), (2.628, 1.756, 0.2772), (2.861, 1.565, 0.2772), (3.052, 1.332, 0.2772), (3.195, 1.066, 0.2772), (3.282, 0.7778, 0.2772), (3.312, 0.4779, 0.2772), (3.282, 0.1779, 0.2772), (3.195, -0.1105, 0.2772), (3.052, -0.3763, 0.2772), (2.861, -0.6093, 0.2772), (2.628, -0.8005, 0.2772), (2.363, -0.9426, 0.2772), (2.074, -1.03, 0.2772), (1.774, -1.06, 0.2772), (1.474, -1.03, 0.2772), (1.186, -0.9426, 0.2772), (0.92, -0.8005, 0.2772), (0.687, -0.6093, 0.2772), (-0.0002735, -0.5866, 0.3197), (-0.0002736, 1.968, 0.3197), (1.725, 1.968, 0.3197), (2.019, 1.94, 0.3197), (2.3, 1.854, 0.3197), (2.559, 1.716, 0.3197), (2.786, 1.53, 0.3197), (2.972, 1.303, 0.3197), (3.11, 1.044, 0.3197), (3.195, 0.7637, 0.3197), (3.224, 0.4717, 0.3197), (3.195, 0.1798, 0.3197), (3.11, -0.101, 0.3197), (2.972, -0.3598, 0.3197), (2.786, -0.5866, 0.3197), (2.559, -0.7727, 0.3197), (2.3, -0.911, 0.3197), (2.019, -0.9962, 0.3197), (1.727, -1.025, 0.3197), (1.435, -0.9962, 0.3197), (1.155, -0.911, 0.3197), (0.8958, -0.7727, 0.3197), (0.669, -0.5866, 0.3197), (-0.0002735, -0.4079, 0.8629), (-0.0002735, 1.752, 0.8629), (0.891, -0.4032, 0.9094), (0.8832, 1.751, 0.9094), (2.966, 0.9836, 0.9094), (2.967, 0.009661, 0.9094), (2.278, -0.679, 0.9094), (2.039, 1.745, 0.9094), (2.278, 1.672, 0.9094), (2.498, 1.555, 0.9094), (2.691, 1.396, 0.9094), (2.849, 1.204, 0.9094), (3.039, 0.7449, 0.9094), (3.063, 0.4966, 0.9094), (3.039, 0.2484, 0.9094), (2.849, -0.2103, 0.9094), (2.691, -0.4032, 0.9094), (2.498, -0.5614, 0.9094), (2.039, -0.7515, 0.9094), (1.791, -0.7759, 0.9094), (1.543, -0.7515, 0.9094), (1.304, -0.679, 0.9094), (1.084, -0.5614, 0.9094), (1.876, 0.4864, 0.8729), (1.373, 1.354, 0.8091), (1.614, 1.455, 0.8091), (1.874, 1.489, 0.8091), (2.133, 1.455, 0.8091), (2.374, 1.354, 0.8091), (2.582, 1.195, 0.8091), (2.741, 0.9878, 0.8091), (2.841, 0.7462, 0.8091), (2.875, 0.487, 0.8091), (2.841, 0.2277, 0.8091), (2.741, -0.01384, 0.8091), (2.582, -0.2213, 0.8091), (2.374, -0.3805, 0.8091), (2.133, -0.4805, 0.8091), (1.874, -0.5147, 0.8091), (1.614, -0.4805, 0.8091), (1.373, -0.3805, 0.8091), (1.165, -0.2213, 0.8091), (1.006, -0.01384, 0.8091), (0.9061, 0.2277, 0.8091), (0.872, 0.487, 0.8091), (0.9061, 0.7462, 0.8091), (1.006, 0.9878, 0.8091), (1.165, 1.195, 0.8091), (1.363, 1.372, 0.9159), (1.609, 1.474, 0.9159), (1.874, 1.509, 0.9159), (2.138, 1.474, 0.9159), (2.384, 1.372, 0.9159), (2.596, 1.209, 0.9159), (2.758, 0.9978, 0.9159), (2.86, 0.7514, 0.9159), (2.895, 0.487, 0.9159), (2.86, 0.2226, 0.9159), (2.758, -0.02379, 0.9159), (2.596, -0.2354, 0.9159), (2.384, -0.3977, 0.9159), (2.138, -0.4998, 0.9159), (1.874, -0.5346, 0.9159), (1.609, -0.4998, 0.9159), (1.363, -0.3977, 0.9159), (1.151, -0.2354, 0.9159), (0.9889, -0.02379, 0.9159), (0.8869, 0.2226, 0.9159), (0.8521, 0.487, 0.9159), (0.8869, 0.7514, 0.9159), (0.9889, 0.9978, 0.9159), (1.151, 1.209, 0.9159), (1.571, 1.99, 0.6389), (1.57, 2.039, 0.6389), (1.595, 2.094, 0.6389), (1.678, 2.134, 0.6389), (1.967, 2.133, 0.6389), (2.278, 2.061, 0.6389), (2.544, 1.964, 0.6389), (2.798, 1.761, 0.6389), (2.808, 1.712, 0.6389), (2.796, 1.662, 0.6389), (2.743, 1.611, 0.6389), (1.571, 1.99, 0.4666), (1.57, 2.039, 0.4666), (1.595, 2.094, 0.4666), (1.678, 2.134, 0.4666), (1.967, 2.133, 0.4666), (2.278, 2.061, 0.4666), (2.544, 1.964, 0.4666), (2.798, 1.761, 0.4666), (2.808, 1.712, 0.4666), (2.796, 1.662, 0.4666), (2.743, 1.611, 0.4666), (1.673, 1.991, 0.6901), (1.673, 2.031, 0.6901), (1.694, 2.077, 0.6901), (1.764, 2.111, 0.6901), (2.004, 2.103, 0.6901), (2.268, 2.042, 0.6901), (2.493, 1.96, 0.6901), (2.717, 1.804, 0.6901), (2.725, 1.763, 0.6901), (2.716, 1.72, 0.6901), (2.67, 1.677, 0.6901), (1.974, 1.961, 0.7187), (1.974, 1.983, 0.7187), (1.985, 2.001, 0.7187), (2.016, 2.012, 0.7187), (2.123, 2.006, 0.7187), (2.233, 1.981, 0.7187), (2.327, 1.947, 0.7187), (2.411, 1.882, 0.7187), (2.419, 1.866, 0.7187), (2.419, 1.848, 0.7187), (2.404, 1.826, 0.7187), (2.19, 1.91, 0.7187), (-0.0002736, 1.971, 0.746), (-0.0002735, -0.5869, 0.746), (1.776, 1.969, 0.7457), (2.07, 1.941, 0.7457), (2.351, 1.855, 0.7457), (2.61, 1.717, 0.7457), (2.837, 1.531, 0.7457), (3.024, 1.304, 0.7457), (3.162, 1.045, 0.7457), (3.247, 0.7636, 0.7457), (3.276, 0.4713, 0.7457), (3.247, 0.1791, 0.7457), (3.162, -0.102, 0.7457), (3.024, -0.361, 0.7457), (2.837, -0.588, 0.7457), (2.61, -0.7743, 0.7457), (2.351, -0.9127, 0.7457), (2.07, -0.998, 0.7457), (1.778, -1.027, 0.7457), (1.486, -0.998, 0.7457), (1.205, -0.9127, 0.7457), (0.9458, -0.7743, 0.7457), (0.7188, -0.588, 0.7457), (-0.0002735, -0.6083, 0.3538), (-0.0002736, 2.013, 0.3538), (-0.0002735, 2.013, 0.6725), (-0.0002735, -0.6083, 0.6725), (-0.0002736, 1.904, 0.8047), (-0.0002735, -0.5539, 0.8047), (1.777, 1.902, 0.8039), (2.06, 1.874, 0.8039), (2.33, 1.792, 0.8039), (2.579, 1.659, 0.8039), (2.797, 1.48, 0.8039), (2.976, 1.262, 0.8039), (3.109, 1.013, 0.8039), (3.191, 0.7428, 0.8039), (3.219, 0.4619, 0.8039), (3.191, 0.181, 0.8039), (3.109, -0.08912, 0.8039), (2.976, -0.338, 0.8039), (2.797, -0.5562, 0.8039), (2.579, -0.7353, 0.8039), (2.33, -0.8683, 0.8039), (2.06, -0.9503, 0.8039), (1.779, -0.9779, 0.8039), (1.498, -0.9503, 0.8039), (1.228, -0.8683, 0.8039), (0.7609, -0.5562, 0.8039), (0.9791, -0.7353, 0.8039), (1.77, 2.013, 0.6725), (2.072, 1.984, 0.6725), (2.36, 1.896, 0.6725), (2.625, 1.755, 0.6725), (2.858, 1.564, 0.6725), (3.049, 1.331, 0.6725), (3.191, 1.065, 0.6725), (3.278, 0.7772, 0.6725), (3.308, 0.4776, 0.6725), (3.278, 0.178, 0.6725), (3.191, -0.1101, 0.6725), (3.049, -0.3756, 0.6725), (2.858, -0.6083, 0.6725), (2.625, -0.7993, 0.6725), (2.36, -0.9412, 0.6725), (2.072, -1.029, 0.6725), (1.772, -1.058, 0.6725), (1.473, -1.029, 0.6725), (1.184, -0.9412, 0.6725), (0.919, -0.7993, 0.6725), (0.6863, -0.6083, 0.6725), (1.77, 2.013, 0.3538), (2.072, 1.984, 0.3538), (2.36, 1.896, 0.3538), (2.625, 1.755, 0.3538), (2.858, 1.564, 0.3538), (3.049, 1.331, 0.3538), (3.191, 1.065, 0.3538), (3.278, 0.7772, 0.3538), (3.308, 0.4776, 0.3538), (3.278, 0.178, 0.3538), (3.191, -0.1101, 0.3538), (3.049, -0.3756, 0.3538), (2.858, -0.6083, 0.3538), (2.625, -0.7993, 0.3538), (2.36, -0.9412, 0.3538), (2.072, -1.029, 0.3538), (1.772, -1.058, 0.3538), (1.473, -1.029, 0.3538), (1.184, -0.9412, 0.3538), (0.919, -0.7993, 0.3538), (0.6863, -0.6083, 0.3538)], [], [(1, 0, 21, 22), (2, 1, 22, 23), (3, 2, 23, 24), (4, 3, 24, 25), (5, 4, 25, 26), (6, 5, 26, 27), (7, 6, 27, 28), (8, 7, 28, 29), (9, 8, 29, 30), (10, 9, 30, 31), (11, 10, 31, 32), (12, 11, 32, 33), (13, 12, 33, 34), (14, 13, 34, 35), (15, 14, 35, 36), (16, 15, 36, 37), (17, 16, 37, 38), (18, 17, 38, 39), (19, 18, 39, 40), (20, 19, 40, 41), (1104, 20, 41, 1105), (21, 0, 1106), (42, 43, 742, 722), (44, 42, 722, 723), (45, 44, 723, 724), (46, 45, 724, 725), (47, 46, 725, 726), (48, 47, 726, 738), (49, 48, 738, 727), (50, 49, 727, 728), (51, 50, 728, 729), (52, 51, 729, 739), (53, 52, 739, 730), (54, 53, 730, 731), (55, 54, 731, 732), (56, 55, 732, 740), (57, 56, 740, 733), (58, 57, 733, 734), (59, 58, 734, 735), (60, 59, 735, 736), (61, 60, 736, 737), (62, 61, 737, 741), (742, 43, 1108, 963), (62, 741, 964, 1107), (0, 1103, 1106), (63, 64, 88, 87), (65, 63, 87, 89), (64, 66, 90, 88), (69, 67, 91, 92), (68, 70, 94, 93), (70, 69, 92, 94), (72, 73, 96, 95), (74, 71, 97, 98), (73, 74, 98, 96), (76, 75, 99, 100), (78, 77, 101, 102), (75, 78, 102, 99), (79, 76, 100, 103), (71, 80, 104, 97), (81, 65, 89, 105), (82, 68, 93, 106), (80, 82, 106, 104), (83, 79, 103, 107), (84, 81, 105, 108), (67, 84, 108, 91), (77, 85, 109, 101), (85, 72, 95, 109), (86, 83, 107, 110), (66, 86, 110, 90), (87, 88, 111, 151), (89, 87, 151, 150), (88, 90, 112, 111), (92, 91, 147, 113), (93, 94, 114, 146), (94, 92, 113, 114), (95, 96, 115, 148), (98, 97, 149, 116), (96, 98, 116, 115), (100, 99, 118, 117), (102, 101, 144, 143), (99, 102, 143, 118), (103, 100, 117, 119), (97, 104, 154, 149), (105, 89, 150, 155), (106, 93, 146, 153), (104, 106, 153, 154), (107, 103, 119, 152), (108, 105, 155, 120), (91, 108, 120, 147), (101, 109, 145, 144), (109, 95, 148, 145), (110, 107, 152, 121), (90, 110, 121, 112), (21, 122, 123, 22), (122, 43, 42, 123), (22, 123, 124, 23), (123, 42, 44, 124), (23, 124, 125, 24), (124, 44, 45, 125), (24, 125, 126, 25), (125, 45, 46, 126), (25, 126, 127, 26), (126, 46, 47, 127), (26, 127, 128, 27), (127, 47, 48, 128), (27, 128, 129, 28), (128, 48, 49, 129), (28, 129, 130, 29), (129, 49, 50, 130), (29, 130, 131, 30), (130, 50, 51, 131), (30, 131, 132, 31), (131, 51, 52, 132), (31, 132, 133, 32), (132, 52, 53, 133), (32, 133, 134, 33), (133, 53, 54, 134), (33, 134, 135, 34), (134, 54, 55, 135), (34, 135, 136, 35), (135, 55, 56, 136), (35, 136, 137, 36), (136, 56, 57, 137), (36, 137, 138, 37), (137, 57, 58, 138), (37, 138, 139, 38), (138, 58, 59, 139), (38, 139, 140, 39), (139, 59, 60, 140), (39, 140, 141, 40), (140, 60, 61, 141), (40, 141, 142, 41), (141, 61, 62, 142), (41, 142, 1080, 1105), (142, 62, 1107, 1080), (1106, 1081, 122, 21), (1081, 1108, 43, 122), (145, 148, 154), (154, 148, 149), (115, 149, 148), (115, 116, 149), (119, 144, 152), (119, 143, 144), (117, 143, 119), (117, 118, 143), (112, 121, 150), (120, 153, 146), (120, 146, 147), (114, 147, 146), (113, 147, 114), (112, 150, 151), (111, 112, 151), (121, 155, 150), (144, 158, 156, 152), (156, 158, 159, 157), (121, 156, 157, 155), (120, 157, 159, 153), (120, 155, 157), (121, 152, 156), (144, 145, 158), (145, 154, 159, 158), (153, 159, 154), (161, 160, 184, 185), (162, 161, 185, 207), (163, 162, 207, 206), (164, 163, 206, 186), (165, 164, 186, 187), (166, 165, 187, 188), (167, 166, 188, 189), (168, 167, 189, 190), (169, 168, 190, 191), (170, 169, 191, 192), (171, 170, 192, 193), (172, 171, 193, 194), (173, 172, 194, 195), (174, 173, 195, 196), (175, 174, 196, 197), (176, 175, 197, 198), (177, 176, 198, 199), (178, 177, 199, 200), (179, 178, 200, 201), (180, 179, 201, 202), (181, 180, 202, 203), (182, 181, 203, 204), (183, 182, 204, 205), (160, 183, 205, 184), (187, 186, 206), (188, 187, 206), (189, 188, 206), (190, 189, 206), (191, 190, 206), (192, 191, 206), (193, 192, 206), (194, 193, 206), (195, 194, 206), (196, 195, 206), (197, 196, 206), (185, 184, 207), (199, 198, 207), (200, 199, 207), (201, 200, 207), (202, 201, 207), (203, 202, 207), (204, 203, 207), (205, 204, 207), (184, 205, 207), (197, 206, 207, 198), (218, 209, 208, 217), (230, 210, 208), (210, 211, 208), (211, 212, 208), (212, 213, 208), (213, 214, 208), (214, 215, 208), (215, 216, 208), (216, 217, 208), (218, 219, 209), (219, 220, 209), (220, 221, 209), (221, 222, 209), (222, 223, 209), (223, 224, 209), (224, 225, 209), (225, 226, 209), (226, 227, 209), (227, 228, 209), (228, 229, 209), (253, 231, 210, 230), (231, 232, 211, 210), (232, 233, 212, 211), (233, 234, 213, 212), (234, 235, 214, 213), (235, 236, 215, 214), (236, 237, 216, 215), (237, 238, 217, 216), (238, 239, 218, 217), (239, 240, 219, 218), (240, 241, 220, 219), (241, 242, 221, 220), (242, 243, 222, 221), (243, 244, 223, 222), (244, 245, 224, 223), (245, 246, 225, 224), (246, 247, 226, 225), (247, 248, 227, 226), (248, 249, 228, 227), (249, 250, 229, 228), (250, 251, 209, 229), (251, 252, 208, 209), (208, 252, 253, 230), (255, 254, 279, 278), (256, 255, 278, 280), (257, 256, 280, 281), (258, 257, 281, 282), (259, 258, 282, 283), (260, 259, 283, 284), (261, 260, 284, 285), (262, 261, 285, 286), (263, 262, 286, 301), (264, 263, 301, 287), (265, 264, 287, 288), (266, 265, 288, 289), (267, 266, 289, 290), (268, 267, 290, 291), (269, 268, 291, 292), (270, 269, 292, 293), (271, 270, 293, 294), (272, 271, 294, 295), (273, 272, 295, 296), (274, 273, 296, 297), (275, 274, 297, 298), (276, 275, 298, 299), (277, 276, 299, 300), (254, 277, 300, 279), (278, 279, 301), (280, 278, 301), (281, 280, 301), (282, 281, 301), (283, 282, 301), (284, 283, 301), (285, 284, 301), (286, 285, 301), (288, 287, 301), (289, 288, 301), (290, 289, 301), (291, 290, 301), (292, 291, 301), (293, 292, 301), (294, 293, 301), (295, 294, 301), (296, 295, 301), (297, 296, 301), (298, 297, 301), (299, 298, 301), (300, 299, 301), (279, 300, 301), (303, 302, 327, 326), (304, 303, 326, 328), (305, 304, 328, 329), (306, 305, 329, 330), (307, 306, 330, 331), (308, 307, 331, 332), (309, 308, 332, 333), (310, 309, 333, 334), (311, 310, 334, 349), (312, 311, 349, 335), (313, 312, 335, 336), (314, 313, 336, 337), (315, 314, 337, 338), (316, 315, 338, 339), (317, 316, 339, 340), (318, 317, 340, 341), (319, 318, 341, 342), (320, 319, 342, 343), (321, 320, 343, 344), (322, 321, 344, 345), (323, 322, 345, 346), (324, 323, 346, 347), (325, 324, 347, 348), (302, 325, 348, 327), (326, 327, 349), (328, 326, 349), (329, 328, 349), (330, 329, 349), (331, 330, 349), (332, 331, 349), (333, 332, 349), (334, 333, 349), (336, 335, 349), (337, 336, 349), (338, 337, 349), (339, 338, 349), (340, 339, 349), (341, 340, 349), (342, 341, 349), (343, 342, 349), (344, 343, 349), (345, 344, 349), (346, 345, 349), (347, 346, 349), (348, 347, 349), (327, 348, 349), (372, 351, 350), (351, 352, 350), (352, 353, 350), (353, 354, 350), (354, 355, 350), (355, 356, 350), (356, 357, 350), (357, 358, 350), (358, 359, 350), (359, 360, 350), (360, 361, 350), (361, 362, 350), (362, 363, 350), (363, 364, 350), (365, 366, 350), (366, 367, 350), (367, 368, 350), (368, 369, 350), (369, 370, 350), (370, 371, 350), (371, 373, 350), (373, 372, 350), (397, 374, 351, 372), (374, 375, 352, 351), (375, 376, 353, 352), (376, 377, 354, 353), (377, 378, 355, 354), (378, 379, 356, 355), (379, 380, 357, 356), (380, 381, 358, 357), (381, 382, 359, 358), (382, 383, 360, 359), (383, 384, 361, 360), (384, 385, 362, 361), (385, 386, 363, 362), (386, 387, 364, 363), (387, 388, 350, 364), (388, 389, 365, 350), (389, 390, 366, 365), (390, 391, 367, 366), (391, 392, 368, 367), (392, 393, 369, 368), (393, 394, 370, 369), (394, 395, 371, 370), (395, 396, 373, 371), (396, 397, 372, 373), (420, 399, 398), (399, 400, 398), (400, 401, 398), (401, 402, 398), (402, 403, 398), (403, 404, 398), (404, 405, 398), (405, 406, 398), (406, 407, 398), (407, 408, 398), (408, 409, 398), (409, 410, 398), (410, 411, 398), (411, 412, 398), (413, 414, 398), (414, 415, 398), (415, 416, 398), (416, 417, 398), (417, 418, 398), (418, 419, 398), (419, 421, 398), (421, 420, 398), (445, 422, 399, 420), (422, 423, 400, 399), (423, 424, 401, 400), (424, 425, 402, 401), (425, 426, 403, 402), (426, 427, 404, 403), (427, 428, 405, 404), (428, 429, 406, 405), (429, 430, 407, 406), (430, 431, 408, 407), (431, 432, 409, 408), (432, 433, 410, 409), (433, 434, 411, 410), (434, 435, 412, 411), (435, 436, 398, 412), (436, 437, 413, 398), (437, 438, 414, 413), (438, 439, 415, 414), (439, 440, 416, 415), (440, 441, 417, 416), (441, 442, 418, 417), (442, 443, 419, 418), (443, 444, 421, 419), (444, 445, 420, 421), (447, 446, 464, 465), (448, 447, 465, 466), (449, 448, 466, 467), (450, 449, 467, 468), (451, 450, 468, 469), (452, 451, 469, 470), (453, 452, 470, 471), (454, 453, 471, 472), (455, 454, 472, 473), (456, 455, 473, 474), (457, 456, 474, 475), (458, 457, 475, 476), (459, 458, 476, 477), (460, 459, 477, 478), (461, 460, 478, 479), (462, 461, 479, 480), (463, 462, 480, 481), (463, 481, 464, 446), (465, 464, 483, 482), (466, 465, 482, 484), (467, 466, 484, 485), (468, 467, 485, 486), (469, 468, 486, 487), (470, 469, 487, 488), (471, 470, 488, 489), (472, 471, 489, 490), (473, 472, 490, 491), (474, 473, 491, 492), (475, 474, 492, 493), (476, 475, 493, 494), (477, 476, 494, 495), (478, 477, 495, 496), (479, 478, 496, 497), (480, 479, 497, 498), (481, 480, 498, 499), (481, 499, 483, 464), (482, 483, 500, 501), (484, 482, 501, 502), (485, 484, 502, 503), (486, 485, 503, 504), (487, 486, 504, 505), (488, 487, 505, 506), (489, 488, 506, 507), (490, 489, 507, 508), (491, 490, 508, 509), (492, 491, 509, 510), (493, 492, 510, 511), (494, 493, 511, 512), (495, 494, 512, 513), (496, 495, 513, 514), (497, 496, 514, 515), (498, 497, 515, 516), (499, 498, 516, 517), (499, 517, 500, 483), (501, 500, 519, 518), (502, 501, 518, 520), (503, 502, 520, 521), (504, 503, 521, 522), (505, 504, 522, 523), (506, 505, 523, 524), (507, 506, 524, 525), (508, 507, 525, 526), (509, 508, 526, 527), (510, 509, 527, 528), (511, 510, 528, 529), (512, 511, 529, 530), (513, 512, 530, 531), (514, 513, 531, 532), (515, 514, 532, 533), (516, 515, 533, 534), (517, 516, 534, 535), (517, 535, 519, 500), (518, 519, 536), (520, 518, 536), (521, 520, 536), (522, 521, 536), (523, 522, 536), (524, 523, 536), (525, 524, 536), (526, 525, 536), (527, 526, 536), (528, 527, 536), (529, 528, 536), (530, 529, 536), (531, 530, 536), (532, 531, 536), (533, 532, 536), (534, 533, 536), (535, 534, 536), (535, 536, 519), (538, 537, 554), (538, 539, 537), (539, 540, 537), (540, 541, 537), (541, 542, 537), (542, 543, 537), (543, 544, 537), (544, 545, 537), (545, 546, 537), (546, 547, 537), (547, 548, 537), (548, 549, 537), (549, 550, 537), (550, 551, 537), (551, 552, 537), (552, 553, 537), (553, 555, 537), (555, 554, 537), (556, 538, 554, 573), (556, 557, 539, 538), (557, 558, 540, 539), (558, 559, 541, 540), (559, 560, 542, 541), (560, 561, 543, 542), (561, 562, 544, 543), (562, 563, 545, 544), (563, 564, 546, 545), (564, 565, 547, 546), (565, 566, 548, 547), (566, 567, 549, 548), (567, 568, 550, 549), (568, 569, 551, 550), (569, 570, 552, 551), (570, 571, 553, 552), (571, 572, 555, 553), (572, 573, 554, 555), (574, 556, 573, 590), (574, 575, 557, 556), (575, 576, 558, 557), (576, 577, 559, 558), (577, 578, 560, 559), (578, 579, 561, 560), (579, 580, 562, 561), (580, 581, 563, 562), (581, 582, 564, 563), (582, 583, 565, 564), (583, 584, 566, 565), (584, 585, 567, 566), (585, 586, 568, 567), (586, 587, 569, 568), (587, 588, 570, 569), (588, 589, 571, 570), (589, 591, 572, 571), (591, 590, 573, 572), (592, 574, 590, 609), (592, 593, 575, 574), (593, 594, 576, 575), (594, 595, 577, 576), (595, 596, 578, 577), (596, 597, 579, 578), (597, 598, 580, 579), (598, 599, 581, 580), (599, 600, 582, 581), (600, 601, 583, 582), (601, 602, 584, 583), (602, 603, 585, 584), (603, 604, 586, 585), (604, 605, 587, 586), (605, 606, 588, 587), (606, 607, 589, 588), (607, 608, 591, 589), (608, 609, 590, 591), (610, 592, 609, 627), (610, 611, 593, 592), (611, 612, 594, 593), (612, 613, 595, 594), (613, 614, 596, 595), (614, 615, 597, 596), (615, 616, 598, 597), (616, 617, 599, 598), (617, 618, 600, 599), (618, 619, 601, 600), (619, 620, 602, 601), (620, 621, 603, 602), (621, 622, 604, 603), (622, 623, 605, 604), (623, 624, 606, 605), (624, 625, 607, 606), (625, 626, 608, 607), (626, 627, 609, 608), (629, 628, 630), (630, 628, 631), (631, 628, 632), (632, 628, 633), (633, 628, 634), (634, 628, 635), (635, 628, 636), (636, 628, 637), (637, 628, 638), (638, 628, 639), (640, 629, 630, 641), (641, 630, 631, 642), (642, 631, 632, 643), (643, 632, 633, 644), (644, 633, 634, 645), (645, 634, 635, 646), (646, 635, 636, 647), (647, 636, 637, 648), (648, 637, 638, 649), (649, 638, 639, 650), (662, 640, 641, 663), (663, 641, 642, 664), (664, 642, 643, 665), (665, 643, 644, 666), (666, 644, 645, 667), (667, 645, 646, 668), (668, 646, 647, 669), (669, 647, 648, 670), (670, 648, 649, 671), (671, 649, 650, 672), (663, 652, 651, 662), (664, 653, 652, 663), (664, 665, 654, 653), (666, 655, 654, 665), (666, 667, 656, 655), (668, 657, 656, 667), (669, 658, 657, 668), (670, 659, 658, 669), (671, 660, 659, 670), (671, 672, 661, 660), (674, 673, 697, 698), (675, 674, 698, 699), (675, 699, 700, 676), (677, 676, 700, 701), (677, 701, 702, 678), (678, 702, 703, 679), (679, 703, 704, 680), (681, 680, 704, 705), (681, 705, 706, 682), (682, 706, 707, 683), (683, 707, 708, 684), (685, 684, 708, 709), (686, 685, 709, 710), (687, 686, 710, 711), (688, 687, 711, 712), (688, 712, 713, 689), (689, 713, 714, 690), (691, 690, 714, 715), (692, 691, 715, 716), (692, 716, 717, 693), (694, 693, 717, 718), (694, 718, 719, 695), (695, 719, 720, 696), (696, 720, 697, 673), (698, 697, 721), (699, 698, 721), (699, 721, 700), (701, 700, 721), (701, 721, 702), (702, 721, 703), (703, 721, 704), (705, 704, 721), (705, 721, 706), (706, 721, 707), (707, 721, 708), (709, 708, 721), (710, 709, 721), (711, 710, 721), (712, 711, 721), (712, 721, 713), (713, 721, 714), (715, 714, 721), (716, 715, 721), (716, 721, 717), (718, 717, 721), (718, 721, 719), (719, 721, 720), (720, 721, 697), (680, 723, 722, 679), (680, 681, 724, 723), (682, 725, 724, 681), (683, 726, 725, 682), (684, 685, 728, 727), (685, 686, 729, 728), (687, 688, 731, 730), (689, 732, 731, 688), (690, 691, 734, 733), (691, 692, 735, 734), (693, 736, 735, 692), (693, 694, 737, 736), (695, 737, 694), (696, 741, 737, 695), (684, 727, 738), (683, 684, 738), (683, 738, 726), (687, 730, 739), (686, 687, 739, 729), (689, 740, 732), (689, 690, 740), (690, 733, 740), (678, 679, 742), (679, 722, 742), (675, 676, 964), (674, 675, 964), (673, 674, 964), (673, 964, 741), (673, 741, 696), (677, 678, 742), (676, 963, 964), (677, 742, 963), (676, 677, 963), (0, 1, 744, 743), (1, 2, 745, 744), (2, 3, 746, 745), (3, 4, 747, 746), (4, 5, 748, 747), (5, 6, 749, 748), (6, 7, 750, 749), (7, 8, 751, 750), (8, 9, 752, 751), (9, 10, 753, 752), (10, 11, 754, 753), (11, 12, 755, 754), (12, 13, 756, 755), (13, 14, 757, 756), (14, 15, 758, 757), (15, 16, 759, 758), (16, 17, 760, 759), (17, 18, 761, 760), (18, 19, 762, 761), (19, 20, 763, 762), (20, 1104, 941, 763), (1103, 0, 743, 940), (743, 744, 765, 764), (744, 745, 766, 765), (745, 746, 767, 766), (746, 747, 768, 767), (747, 748, 769, 768), (748, 749, 770, 769), (749, 750, 771, 770), (750, 751, 772, 771), (751, 752, 773, 772), (752, 753, 774, 773), (753, 754, 775, 774), (754, 755, 776, 775), (755, 756, 777, 776), (756, 757, 778, 777), (757, 758, 779, 778), (758, 759, 780, 779), (759, 760, 781, 780), (760, 761, 782, 781), (761, 762, 783, 782), (762, 763, 784, 783), (763, 941, 918, 784), (940, 743, 764, 917), (764, 765, 785, 786), (765, 766, 787, 785), (766, 767, 788, 787), (767, 768, 789, 788), (768, 769, 790, 789), (769, 770, 791, 790), (770, 771, 792, 791), (771, 772, 793, 792), (772, 773, 794, 793), (773, 774, 795, 794), (774, 775, 796, 795), (775, 776, 797, 796), (776, 777, 798, 797), (777, 778, 799, 798), (778, 779, 800, 799), (779, 780, 801, 800), (780, 781, 802, 801), (781, 782, 803, 802), (782, 783, 804, 803), (783, 784, 805, 804), (784, 918, 895, 805), (917, 764, 786, 894), (786, 785, 806, 807), (785, 787, 808, 806), (787, 788, 809, 808), (788, 789, 810, 809), (789, 790, 811, 810), (790, 791, 812, 811), (791, 792, 813, 812), (792, 793, 814, 813), (793, 794, 815, 814), (794, 795, 816, 815), (795, 796, 817, 816), (796, 797, 818, 817), (797, 798, 819, 818), (798, 799, 820, 819), (799, 800, 821, 820), (800, 801, 822, 821), (801, 802, 823, 822), (802, 803, 824, 823), (803, 804, 825, 824), (804, 805, 826, 825), (805, 895, 872, 826), (894, 786, 807, 871), (807, 806, 827, 828), (806, 808, 829, 827), (808, 809, 830, 829), (809, 810, 831, 830), (810, 811, 832, 831), (811, 812, 833, 832), (812, 813, 834, 833), (813, 814, 835, 834), (814, 815, 836, 835), (815, 816, 837, 836), (816, 817, 838, 837), (817, 818, 839, 838), (818, 819, 840, 839), (819, 820, 841, 840), (820, 821, 842, 841), (821, 822, 843, 842), (822, 823, 844, 843), (823, 824, 845, 844), (824, 825, 846, 845), (825, 826, 847, 846), (826, 872, 849, 847), (871, 807, 828, 848), (871, 848, 869, 892), (873, 850, 849, 872), (874, 851, 850, 873), (875, 852, 851, 874), (876, 853, 852, 875), (877, 854, 853, 876), (878, 855, 854, 877), (879, 856, 855, 878), (880, 857, 856, 879), (881, 858, 857, 880), (882, 859, 858, 881), (883, 860, 859, 882), (884, 861, 860, 883), (885, 862, 861, 884), (886, 863, 862, 885), (887, 864, 863, 886), (888, 865, 864, 887), (889, 866, 865, 888), (890, 867, 866, 889), (891, 868, 867, 890), (893, 870, 868, 891), (892, 869, 870, 893), (894, 871, 892, 915), (896, 873, 872, 895), (897, 874, 873, 896), (898, 875, 874, 897), (899, 876, 875, 898), (900, 877, 876, 899), (901, 878, 877, 900), (902, 879, 878, 901), (903, 880, 879, 902), (904, 881, 880, 903), (905, 882, 881, 904), (906, 883, 882, 905), (907, 884, 883, 906), (908, 885, 884, 907), (909, 886, 885, 908), (910, 887, 886, 909), (911, 888, 887, 910), (912, 889, 888, 911), (913, 890, 889, 912), (914, 891, 890, 913), (916, 893, 891, 914), (915, 892, 893, 916), (917, 894, 915, 939), (919, 896, 895, 918), (920, 897, 896, 919), (921, 898, 897, 920), (922, 899, 898, 921), (923, 900, 899, 922), (924, 901, 900, 923), (925, 902, 901, 924), (926, 903, 902, 925), (927, 904, 903, 926), (928, 905, 904, 927), (929, 906, 905, 928), (930, 907, 906, 929), (931, 908, 907, 930), (932, 909, 908, 931), (933, 910, 909, 932), (934, 911, 910, 933), (935, 912, 911, 934), (936, 913, 912, 935), (937, 914, 913, 936), (938, 916, 914, 937), (939, 915, 916, 938), (940, 917, 939, 962), (942, 919, 918, 941), (943, 920, 919, 942), (944, 921, 920, 943), (945, 922, 921, 944), (946, 923, 922, 945), (947, 924, 923, 946), (948, 925, 924, 947), (949, 926, 925, 948), (950, 927, 926, 949), (951, 928, 927, 950), (952, 929, 928, 951), (953, 930, 929, 952), (954, 931, 930, 953), (955, 932, 931, 954), (956, 933, 932, 955), (957, 934, 933, 956), (958, 935, 934, 957), (959, 936, 935, 958), (960, 937, 936, 959), (961, 938, 937, 960), (962, 939, 938, 961), (1103, 940, 962, 1171), (1151, 942, 941, 1104), (1152, 943, 942, 1151), (1153, 944, 943, 1152), (1154, 945, 944, 1153), (1155, 946, 945, 1154), (1156, 947, 946, 1155), (1157, 948, 947, 1156), (1158, 949, 948, 1157), (1159, 950, 949, 1158), (1160, 951, 950, 1159), (1161, 952, 951, 1160), (1162, 953, 952, 1161), (1163, 954, 953, 1162), (1164, 955, 954, 1163), (1165, 956, 955, 1164), (1166, 957, 956, 1165), (1167, 958, 957, 1166), (1168, 959, 958, 1167), (1169, 960, 959, 1168), (1170, 961, 960, 1169), (1171, 962, 961, 1170), (1031, 963, 1030), (1030, 963, 965), (1031, 964, 963), (1030, 965, 1029), (1034, 1011, 966), (1034, 966, 964), (1034, 964, 1033), (1033, 964, 1032), (1032, 964, 1031), (1028, 965, 985), (1029, 965, 1028), (1017, 967, 974), (1018, 967, 1017), (1018, 975, 967), (1021, 978, 968, 1020), (1020, 968, 977), (1024, 981, 969), (1024, 969, 1023), (1023, 969, 980), (1011, 1012, 970, 966), (1012, 1013, 970), (1014, 971, 970, 1013), (1014, 1015, 972, 971), (1016, 973, 972, 1015), (1017, 974, 973, 1016), (1018, 1019, 976, 975), (1020, 977, 976, 1019), (1022, 979, 978, 1021), (1023, 980, 979, 1022), (1024, 1025, 982, 981), (1025, 1026, 983, 982), (1027, 984, 983, 1026), (1027, 1028, 985, 984), (987, 1010, 986), (988, 987, 986), (989, 988, 986), (989, 986, 990), (991, 990, 986), (991, 986, 992), (992, 986, 993), (994, 993, 986), (995, 994, 986), (995, 986, 996), (996, 986, 997), (997, 986, 998), (998, 986, 999), (1000, 999, 986), (1001, 1000, 986), (1002, 1001, 986), (1002, 986, 1003), (1004, 1003, 986), (1005, 1004, 986), (1006, 1005, 986), (1006, 986, 1007), (1008, 1007, 986), (1008, 986, 1009), (1009, 986, 1010), (1011, 1034, 1010, 987), (1012, 1011, 987, 988), (1013, 1012, 988, 989), (1013, 989, 990, 1014), (1015, 1014, 990, 991), (1015, 991, 992, 1016), (1016, 992, 993, 1017), (1018, 1017, 993, 994), (1019, 1018, 994, 995), (1019, 995, 996, 1020), (1020, 996, 997, 1021), (1021, 997, 998, 1022), (1022, 998, 999, 1023), (1024, 1023, 999, 1000), (1025, 1024, 1000, 1001), (1026, 1025, 1001, 1002), (1026, 1002, 1003, 1027), (1028, 1027, 1003, 1004), (1029, 1028, 1004, 1005), (1030, 1029, 1005, 1006), (1030, 1006, 1007, 1031), (1032, 1031, 1007, 1008), (1032, 1008, 1009, 1033), (1033, 1009, 1010, 1034), (1036, 1047, 1046, 1035), (1036, 1037, 1048, 1047), (1037, 1038, 1049, 1048), (1038, 1039, 1050, 1049), (1039, 1040, 1051, 1050), (1041, 1052, 1051, 1040), (1041, 1042, 1053, 1052), (1043, 1054, 1053, 1042), (1043, 1044, 1055, 1054), (1044, 1045, 1056, 1055), (1036, 1035, 1057, 1058), (1037, 1036, 1058, 1059), (1038, 1037, 1059, 1060), (1039, 1038, 1060, 1061), (1040, 1039, 1061, 1062), (1041, 1040, 1062, 1063), (1042, 1041, 1063, 1064), (1043, 1042, 1064, 1065), (1044, 1043, 1065, 1066), (1045, 1044, 1066, 1067), (1058, 1057, 1068, 1069), (1059, 1058, 1069, 1070), (1060, 1059, 1070, 1071), (1061, 1060, 1071, 1072), (1062, 1061, 1072, 1073), (1063, 1062, 1073, 1074), (1064, 1063, 1074, 1075), (1065, 1064, 1075, 1076), (1066, 1065, 1076, 1077), (1067, 1066, 1077, 1078), (1069, 1068, 1079), (1070, 1069, 1079), (1071, 1070, 1079), (1072, 1071, 1079), (1073, 1072, 1079), (1074, 1073, 1079), (1075, 1074, 1079), (1076, 1075, 1079), (1077, 1076, 1079), (1078, 1077, 1079), (1081, 1102, 1128, 1108), (1106, 1150, 1102, 1081), (1082, 1080, 1107, 1109), (1130, 1105, 1080, 1082), (1083, 1082, 1109, 1110), (1131, 1130, 1082, 1083), (1084, 1083, 1110, 1111), (1132, 1131, 1083, 1084), (1085, 1084, 1111, 1112), (1133, 1132, 1084, 1085), (1086, 1085, 1112, 1113), (1134, 1133, 1085, 1086), (1087, 1086, 1113, 1114), (1135, 1134, 1086, 1087), (1088, 1087, 1114, 1115), (1136, 1135, 1087, 1088), (1089, 1088, 1115, 1116), (1137, 1136, 1088, 1089), (1090, 1089, 1116, 1117), (1138, 1137, 1089, 1090), (1091, 1090, 1117, 1118), (1139, 1138, 1090, 1091), (1092, 1091, 1118, 1119), (1140, 1139, 1091, 1092), (1093, 1092, 1119, 1120), (1141, 1140, 1092, 1093), (1094, 1093, 1120, 1121), (1142, 1141, 1093, 1094), (1095, 1094, 1121, 1122), (1143, 1142, 1094, 1095), (1096, 1095, 1122, 1123), (1144, 1143, 1095, 1096), (1097, 1096, 1123, 1124), (1145, 1144, 1096, 1097), (1098, 1097, 1124, 1125), (1146, 1145, 1097, 1098), (1099, 1098, 1125, 1126), (1147, 1146, 1098, 1099), (1100, 1099, 1126, 1127), (1148, 1147, 1099, 1100), (1101, 1100, 1127, 1129), (1149, 1148, 1100, 1101), (1102, 1101, 1129, 1128), (1150, 1149, 1101, 1102), (1171, 1106, 1103), (1109, 1107, 964, 966), (965, 963, 1108, 1128), (1109, 966, 970, 1110), (1110, 970, 971, 1111), (1111, 971, 972, 1112), (1112, 972, 973, 1113), (1113, 973, 974, 1114), (1114, 974, 967, 1115), (1115, 967, 975, 1116), (1116, 975, 976, 1117), (1117, 976, 977, 1118), (1118, 977, 968, 1119), (1119, 968, 978, 1120), (1120, 978, 979, 1121), (1121, 979, 980, 1122), (1122, 980, 969, 1123), (1123, 969, 981, 1124), (1124, 981, 982, 1125), (1125, 982, 983, 1126), (1126, 983, 984, 1127), (1127, 984, 985, 1129), (1129, 985, 965, 1128), (1150, 1106, 1171), (1104, 1105, 1130, 1151), (1151, 1130, 1131, 1152), (1152, 1131, 1132, 1153), (1153, 1132, 1133, 1154), (1154, 1133, 1134, 1155), (1155, 1134, 1135, 1156), (1156, 1135, 1136, 1157), (1157, 1136, 1137, 1158), (1158, 1137, 1138, 1159), (1159, 1138, 1139, 1160), (1160, 1139, 1140, 1161), (1161, 1140, 1141, 1162), (1162, 1141, 1142, 1163), (1163, 1142, 1143, 1164), (1164, 1143, 1144, 1165), (1165, 1144, 1145, 1166), (1166, 1145, 1146, 1167), (1167, 1146, 1147, 1168), (1168, 1147, 1148, 1169), (1169, 1148, 1149, 1170), (1170, 1149, 1150, 1171)])
me_cube.polygons.foreach_set('use_smooth', [True] * 1165)
me_cube.polygons.foreach_set('material_index', [0, 0, 0, 0, 0, 0, 0, 0, 0, 0, 0, 0, 0, 0, 0, 0, 0, 0, 0, 0, 0, 0, 0, 0, 0, 0, 0, 0, 0, 0, 0, 0, 0, 0, 0, 0, 0, 0, 0, 0, 0, 0, 0, 0, 0, 2, 2, 2, 2, 2, 2, 2, 2, 2, 2, 2, 2, 2, 2, 2, 2, 2, 2, 2, 2, 2, 2, 2, 2, 2, 2, 2, 2, 2, 2, 2, 2, 2, 2, 2, 2, 2, 2, 2, 2, 2, 2, 2, 2, 2, 2, 2, 2, 0, 0, 0, 0, 0, 0, 0, 0, 0, 0, 0, 0, 0, 0, 0, 0, 0, 0, 0, 0, 0, 0, 0, 0, 0, 0, 0, 0, 0, 0, 0, 0, 0, 0, 0, 0, 0, 0, 0, 0, 0, 0, 0, 0, 2, 2, 2, 2, 2, 2, 2, 2, 2, 2, 2, 2, 2, 2, 2, 2, 2, 2, 2, 2, 2, 2, 2, 2, 2, 3, 3, 3, 3, 3, 3, 3, 3, 3, 3, 3, 3, 3, 3, 3, 3, 3, 3, 3, 3, 3, 3, 3, 3, 3, 3, 3, 3, 3, 3, 3, 3, 3, 3, 3, 3, 3, 3, 3, 3, 3, 3, 3, 3, 3, 3, 3, 3, 3, 3, 3, 3, 3, 3, 3, 3, 3, 3, 3, 3, 3, 3, 3, 3, 3, 3, 3, 3, 3, 3, 3, 3, 3, 3, 3, 3, 3, 3, 3, 3, 3, 3, 3, 3, 3, 3, 3, 3, 4, 4, 4, 4, 4, 4, 4, 4, 4, 4, 4, 4, 4, 4, 4, 4, 4, 4, 4, 4, 4, 4, 4, 4, 4, 4, 4, 4, 4, 4, 4, 4, 4, 4, 4, 4, 4, 4, 4, 4, 4, 4, 4, 4, 4, 4, 7, 7, 7, 7, 7, 7, 7, 7, 7, 7, 7, 7, 7, 7, 7, 7, 7, 7, 7, 7, 7, 7, 7, 7, 7, 7, 7, 7, 7, 7, 7, 7, 7, 7, 7, 7, 7, 7, 7, 7, 7, 7, 7, 7, 7, 7, 5, 5, 5, 5, 5, 5, 5, 5, 5, 5, 5, 5, 5, 5, 5, 5, 5, 5, 5, 5, 5, 5, 5, 5, 5, 5, 5, 5, 5, 5, 5, 5, 5, 5, 5, 5, 5, 5, 5, 5, 5, 5, 5, 5, 5, 5, 6, 6, 6, 6, 6, 6, 6, 6, 6, 6, 6, 6, 6, 6, 6, 6, 6, 6, 6, 6, 6, 6, 6, 6, 6, 6, 6, 6, 6, 6, 6, 6, 6, 6, 6, 6, 6, 6, 6, 6, 6, 6, 6, 6, 6, 6, 1, 1, 1, 1, 1, 1, 1, 1, 1, 1, 1, 1, 1, 1, 1, 1, 1, 1, 1, 1, 1, 1, 1, 1, 1, 1, 1, 1, 1, 1, 1, 1, 1, 1, 1, 1, 1, 1, 1, 1, 1, 1, 1, 1, 1, 1, 1, 1, 1, 1, 1, 1, 1, 1, 1, 1, 1, 1, 1, 1, 1, 1, 1, 1, 1, 1, 1, 1, 1, 1, 1, 1, 1, 1, 1, 1, 1, 1, 1, 1, 1, 1, 1, 1, 1, 1, 1, 1, 1, 1, 1, 1, 1, 1, 1, 1, 1, 1, 1, 1, 1, 1, 1, 1, 1, 1, 1, 1, 1, 1, 1, 1, 1, 1, 1, 1, 1, 1, 1, 1, 1, 1, 1, 1, 1, 1, 1, 1, 1, 1, 1, 1, 1, 1, 1, 1, 1, 1, 1, 1, 1, 1, 1, 1, 1, 1, 1, 1, 1, 1, 1, 1, 1, 1, 1, 1, 1, 1, 1, 1, 1, 1, 1, 1, 1, 1, 1, 1, 1, 1, 1, 1, 1, 1, 1, 1, 1, 1, 1, 1, 2, 2, 2, 2, 2, 2, 2, 2, 2, 2, 2, 2, 2, 2, 2, 2, 2, 2, 2, 2, 2, 2, 2, 2, 2, 2, 2, 2, 2, 2, 2, 2, 2, 2, 2, 2, 2, 2, 2, 2, 0, 0, 0, 0, 0, 0, 0, 0, 0, 0, 0, 0, 0, 0, 0, 0, 0, 0, 0, 0, 0, 0, 0, 0, 0, 0, 0, 0, 0, 0, 0, 0, 0, 0, 0, 0, 0, 0, 0, 0, 0, 0, 0, 0, 0, 0, 0, 0, 0, 0, 0, 0, 0, 0, 0, 0, 0, 0, 0, 0, 0, 0, 0, 0, 0, 0, 0, 0, 0, 0, 0, 0, 0, 0, 0, 0, 0, 0, 0, 0, 0, 0, 0, 0, 0, 0, 0, 0, 0, 0, 0, 0, 0, 0, 0, 0, 0, 0, 0, 0, 0, 0, 0, 0, 0, 0, 0, 0, 0, 0, 0, 0, 0, 0, 0, 0, 0, 0, 0, 0, 0, 0, 0, 0, 0, 0, 0, 0, 0, 0, 0, 0, 0, 0, 0, 0, 0, 0, 0, 0, 0, 0, 0, 0, 0, 0, 0, 0, 0, 0, 0, 0, 0, 0, 0, 0, 0, 0, 0, 0, 0, 0, 0, 0, 0, 0, 0, 0, 0, 0, 0, 0, 0, 0, 0, 0, 0, 0, 0, 0, 0, 0, 0, 0, 0, 0, 0, 0, 0, 0, 0, 0, 0, 0, 0, 0, 0, 0, 0, 0, 0, 0, 0, 0, 0, 0, 0, 0, 0, 0, 0, 0, 0, 0, 0, 0, 0, 0, 0, 0, 0, 0, 0, 0, 0, 0, 0, 0, 0, 0, 0, 0, 0, 0, 0, 0, 0, 0, 0, 0, 0, 0, 0, 0, 0, 0, 0, 0, 0, 0, 0, 0, 0, 0, 0, 0, 0, 0, 0, 0, 0, 0, 0, 0, 0, 0, 0, 0, 0, 0, 0, 0, 0, 0, 0, 0, 0, 0, 0, 0, 0, 0, 0, 0, 0, 0, 0, 0, 0, 0, 0, 0, 0, 0, 0, 0, 0, 0, 0, 0, 0, 0, 0, 0, 0, 0, 0, 0, 0, 0, 0, 0, 0, 0, 0, 0, 0, 0, 0, 0, 0, 0, 0, 0, 0, 0, 0, 0, 0, 0, 0, 0, 0, 0, 0, 0, 0, 0, 0, 0, 0, 0, 0, 0, 0, 0, 0, 0, 0, 0, 0, 0, 0, 0, 0, 0, 0, 0, 0, 0, 0, 0, 0, 0, 0, 0, 0, 0, 0, 0, 0, 0, 0, 0, 0, 0, 0, 0, 0, 0, 0, 0, 2, 2, 2, 2, 2, 2, 2, 2, 2, 2, 2, 2, 2, 2, 2, 2, 2, 2, 2, 2, 2, 2, 2, 2, 2, 2, 2, 2, 2, 2, 2, 2, 2, 2, 2, 2, 2, 2, 2, 2, 0, 0, 0, 0, 0, 0, 0, 0, 0, 0, 0, 0, 0, 0, 0, 0, 0, 0, 0, 0, 0, 0, 0, 0, 0, 0, 0, 0, 0, 0, 0, 0, 0, 0, 0, 0, 0, 0, 0, 0, 0, 0, 0, 0, 0, 0, 0, 0, 0, 0, 0, 0, 0, 0, 0, 0, 0, 0, 0, 0, 0, 0, 0, 0, 0, 0, 0, 0, 0, 0, 0, 0, 0, 0, 0, 0, 0, 0, 0, 0, 0, 0, 0, 0, 0, 0, 0, 0, 0])
_k = set([(673, 674), (673, 696), (674, 675), (675, 676), (676, 677), (677, 678), (678, 679), (679, 680), (680, 681), (681, 682), (682, 683), (683, 684), (684, 685), (685, 686), (686, 687), (687, 688), (688, 689), (689, 690), (690, 691), (691, 692), (692, 693), (693, 694), (694, 695), (695, 696), (697, 698), (697, 720), (698, 699), (699, 700), (700, 701), (701, 702), (702, 703), (703, 704), (704, 705), (705, 706), (706, 707), (707, 708), (708, 709), (709, 710), (710, 711), (711, 712), (712, 713), (713, 714), (714, 715), (715, 716), (716, 717), (717, 718), (718, 719), (719, 720), (987, 988), (987, 1010), (988, 989), (989, 990), (990, 991), (991, 992), (992, 993), (993, 994), (994, 995), (995, 996), (996, 997), (997, 998), (998, 999), (999, 1000), (1000, 1001), (1001, 1002), (1002, 1003), (1003, 1004), (1004, 1005), (1005, 1006), (1006, 1007), (1007, 1008), (1008, 1009), (1009, 1010), (1011, 1012), (1011, 1034), (1012, 1013), (1013, 1014), (1014, 1015), (1015, 1016), (1016, 1017), (1017, 1018), (1018, 1019), (1019, 1020), (1020, 1021), (1021, 1022), (1022, 1023), (1023, 1024), (1024, 1025), (1025, 1026), (1026, 1027), (1027, 1028), (1028, 1029), (1029, 1030), (1030, 1031), (1031, 1032), (1032, 1033), (1033, 1034)])
me_cube.attributes.new('sharp_edge', 'BOOLEAN', 'EDGE').data.foreach_set('value', [ (min(e.vertices), max(e.vertices)) in _k for e in me_cube.edges])
me_cube.materials.append(mat_plastic)
me_cube.materials.append(mat_rubber)
me_cube.materials.append(mat_blackplastic)
me_cube.materials.append(mat_whiteplastic)
me_cube.materials.append(mat_redplastic)
me_cube.materials.append(mat_greenplastic)
me_cube.materials.append(mat_blueplastic)
me_cube.materials.append(mat_yellowplastic)
me_cube.use_remesh_preserve_volume = False
me_cube.use_remesh_preserve_attributes = False
me_cube.use_mirror_vertex_groups = False
me_cube.update()

# ---- objects
ob_lamp_001 = bpy.data.objects.new('Lamp.001', light_spot_001)
ob_cube = bpy.data.objects.new('Cube', me_cube)
ob_camera = bpy.data.objects.new('Camera', cam_camera)

# ---- transforms, parenting, visibility, modifiers, constraints
ob_lamp_001.location = (-0.4887, -19.69, 24.61)
ob_lamp_001.rotation_euler = (0.041, -0.7179, 1.441)
ob_lamp_001.lock_rotations_4d = False
ob_lamp_001.empty_display_type = 'ARROWS'
ob_lamp_001.color = (0.0, 0.0, 0.0, 0.0)
ob_lamp_001.lineart.crease_threshold = 0.0
ob_cube.location = (0.0, 0.0, 0.0)
ob_cube.lock_rotations_4d = False
ob_cube.empty_display_type = 'ARROWS'
ob_cube.color = (0.0, 0.0, 0.0, 1.0)
ob_cube.lineart.crease_threshold = 0.0
_m = ob_cube.modifiers.new('Auto Smooth', 'NODES')
_m.node_group = ng_auto_smooth
_gi = [s.identifier for s in ng_auto_smooth.interface.items_tree if s.item_type == 'SOCKET' and s.in_out == 'INPUT']
_m[_gi[1]] = 0.8727  # Angle
ob_camera.location = (-2.596, -2.84, 7.412)
ob_camera.rotation_euler = (0.5083, -0.06517, -0.5021)
ob_camera.lock_rotations_4d = False
ob_camera.empty_display_type = 'ARROWS'
ob_camera.color = (0.0, 0.0, 0.0, 0.0)
ob_camera.display_type = 'WIRE'
ob_camera.lineart.crease_threshold = 0.0

# ---- collection membership
col_collection_1.objects.link(ob_lamp_001)
col_collection_1.objects.link(ob_cube)
col_collection_1.objects.link(ob_camera)

# ---- scene / render settings (as saved in the file)
scene.camera = ob_camera
scene.frame_start = 1; scene.frame_end = 250; scene.frame_set(11)
scene.render.engine = 'BLENDER_EEVEE_NEXT'
scene.render.image_settings.compression = 90
scene.render.resolution_x = 128
scene.render.resolution_y = 128
scene.render.pixel_aspect_x = 100.0
scene.render.pixel_aspect_y = 100.0
scene.render.fps = 25
scene.render.dither_intensity = 0.0
scene.render.film_transparent = True
scene.render.use_compositing = False
scene.render.use_sequencer = False
scene.render.bake_margin = 2
scene.render.bake_bias = 0.0
scene.render.use_stamp_time = False
scene.render.use_stamp_date = False
scene.render.use_stamp_frame = False
scene.render.use_stamp_camera = False
scene.render.use_stamp_scene = False
scene.render.use_stamp_filename = False
scene.render.use_stamp_render_time = False
scene.render.stamp_font_size = 0
scene.cycles.use_denoising = False
scene.cycles.samples = 10
scene.cycles.sampling_pattern = 'TABULATED_SOBOL'
scene.cycles.light_sampling_threshold = 0.0
scene.cycles.use_adaptive_sampling = False
scene.cycles.use_light_tree = False
scene.cycles.blur_glossy = 0.0
scene.cycles.volume_bounces = 1
scene.cycles.pixel_filter_type = 'GAUSSIAN'
scene.cycles.sample_clamp_indirect = 0.0
scene.view_settings.view_transform = 'Raw'
bpy.context.view_layer.update()

